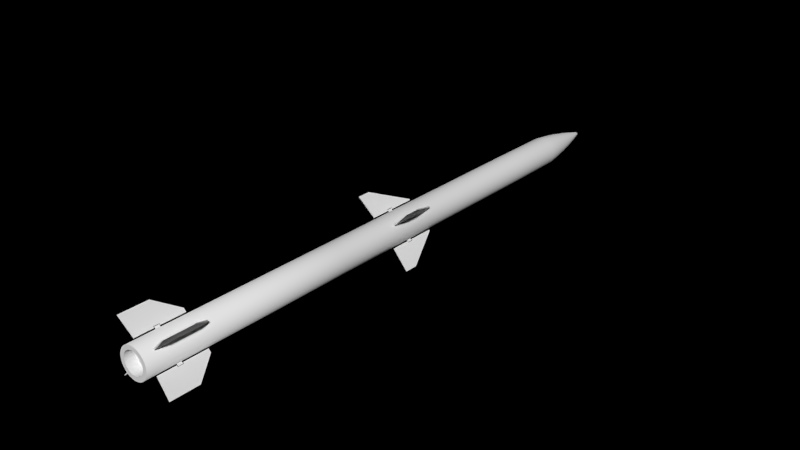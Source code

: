 # Source: AIM120D.blend  (saved by Blender 2.70.0; exported with 4.5.12 LTS)
import bpy
from mathutils import Matrix  # noqa: F401  (used for matrix-valued properties, if any)

bpy.ops.wm.read_factory_settings(use_empty=True)
scene = bpy.context.scene
scene.name = 'Scene'

# ---- collections
col_collection_1 = bpy.data.collections.new('Collection 1'); scene.collection.children.link(col_collection_1)

# ---- images (referenced by path relative to the original .blend; pixels are not part of the script)
import os
ASSET_DIR = os.environ.get("B2B_ASSET_DIR", "")  # directory of the original .blend (textures are referenced by path, not embedded)
HERE = os.path.dirname(os.path.abspath(__file__))  # packed textures are extracted next to this script under _unpacked/

def load_image(name, relpath, width, height, colorspace="sRGB"):
    """Load a texture the original file referenced (path relative to the .blend, or extracted next to this script)."""
    p = next((c for c in (os.path.join(HERE, relpath), os.path.join(ASSET_DIR, relpath)) if relpath and os.path.exists(c)), "")
    if p:
        img = bpy.data.images.load(p, check_existing=True)
        img.name = name
    else:  # same state as the original file: an image datablock whose file is absent (Cycles renders it pink)
        img = bpy.data.images.new(name, width, height)
        img.source = "FILE"
        img.filepath = "//" + (relpath or name)
    img.colorspace_settings.name = colorspace
    return img
img_texture_png_png_003 = load_image('texture.png.png.003', 'texture.png.png', 1024, 1024, 'sRGB')

# ---- materials (node trees are filled in below, after node groups)
mat_material_006 = bpy.data.materials.new('Material.006')
mat_material_006.alpha_threshold = 0.0
mat_material_006.use_transparent_shadow = False
mat_material_006.roughness = 0.5
mat_material_006.line_color = (0.0, 0.0, 0.0, 1.0)

# ---- material node trees

# ---- world
world_world_001 = bpy.data.worlds.new('World.001'); scene.world = world_world_001
world_world_001.use_nodes = True; world_world_001.node_tree.nodes.clear()
_N = world_world_001.node_tree.nodes; _L = world_world_001.node_tree.links
n0 = _N.new('ShaderNodeOutputWorld'); n0.name = 'World Output'; n0.location = (300, 300)
n1 = _N.new('ShaderNodeBsdfDiffuse'); n1.name = 'Diffuse BSDF'; n1.location = (100, 300)
n2 = _N.new('ShaderNodeTexImage'); n2.name = 'Image Texture'; n2.location = (-90, 300)
n2.width = 140
n2.image = img_texture_png_png_003
_L.new(n1.outputs[0], n0.inputs[0])
_L.new(n2.outputs[0], n1.inputs[0])
n0.is_active_output = True
world_world_001.color = (0.9524, 1.0, 0.8793)
world_world_001.use_sun_shadow = False
world_world_001.sun_shadow_jitter_overblur = 0.0
world_world_001.cycles.sampling_method = 'MANUAL'
world_world_001.cycles.sample_map_resolution = 256

# ---- meshes
me_cylinder_005 = bpy.data.meshes.new('Cylinder.005')
me_cylinder_005.from_pydata([(0.2771, -6.049, -0.1417), (0.2542, -5.572, -0.1417), (0.3124, -5.572, -0.1417), (0.5825, -5.907, -0.1479), (0.2542, -6.333, -0.1417), (0.5829, -6.365, -0.1479), (0.2542, -6.049, -0.1417), (0.2542, -5.95, -0.1417), (0.2771, -5.95, -0.1417), (0.2771, -6.049, -0.1642), (0.2542, -5.572, -0.1642), (0.3124, -5.572, -0.1642), (0.5825, -5.907, -0.158), (0.2542, -6.333, -0.1642), (0.5829, -6.365, -0.158), (0.2542, -6.049, -0.1642), (0.2542, -5.95, -0.1642), (0.2771, -5.95, -0.1642), (0.2771, -1.921, -0.1417), (0.2542, -1.444, -0.1417), (0.2731, -1.444, -0.1417), (0.6186, -2.038, -0.1479), (0.2542, -2.205, -0.1417), (0.619, -2.237, -0.1479), (0.2542, -1.921, -0.1417), (0.2542, -1.822, -0.1417), (0.2771, -1.822, -0.1417), (0.2771, -1.921, -0.1642), (0.2542, -1.444, -0.1642), (0.2731, -1.444, -0.1642), (0.6186, -2.038, -0.158), (0.2542, -2.205, -0.1642), (0.619, -2.237, -0.158), (0.2542, -1.921, -0.1642), (0.2542, -1.822, -0.1642), (0.2771, -1.822, -0.1642), (0.1919, -6.034, -0.1494), (0.1919, -5.963, -0.1494), (0.1919, -5.963, -0.1583), (0.1919, -6.034, -0.1583), (0.2707, -6.034, -0.1494), (0.2707, -5.963, -0.1494), (0.2707, -5.963, -0.1583), (0.2707, -6.034, -0.1583), (0.1919, -1.908, -0.1494), (0.1919, -1.838, -0.1494), (0.1919, -1.838, -0.1583), (0.1919, -1.908, -0.1583), (0.2707, -1.908, -0.1494), (0.2707, -1.838, -0.1494), (0.2707, -1.838, -0.1583), (0.2707, -1.908, -0.1583), (-0.1906, -6.034, -0.1564), (-0.1906, -5.963, -0.1564), (-0.1906, -5.963, -0.1474), (-0.1906, -6.034, -0.1474), (-0.2694, -6.034, -0.1564), (-0.2694, -5.963, -0.1564), (-0.2694, -5.963, -0.1474), (-0.2694, -6.034, -0.1474), (-0.1906, -1.908, -0.1564), (-0.1906, -1.838, -0.1564), (-0.1906, -1.838, -0.1474), (-0.1906, -1.908, -0.1474), (-0.2694, -1.908, -0.1564), (-0.2694, -1.838, -0.1564), (-0.2694, -1.838, -0.1474), (-0.2694, -1.908, -0.1474), (-0.2758, -6.049, -0.1641), (-0.2529, -5.572, -0.1641), (-0.3111, -5.572, -0.1641), (-0.5812, -5.907, -0.1578), (-0.2529, -6.333, -0.1641), (-0.5816, -6.365, -0.1578), (-0.2529, -6.049, -0.1641), (-0.2529, -5.95, -0.1641), (-0.2758, -5.95, -0.1641), (-0.2758, -6.049, -0.1415), (-0.2529, -5.572, -0.1415), (-0.3111, -5.572, -0.1415), (-0.5812, -5.907, -0.1477), (-0.2529, -6.333, -0.1415), (-0.5816, -6.365, -0.1477), (-0.2529, -6.049, -0.1415), (-0.2529, -5.95, -0.1415), (-0.2758, -5.95, -0.1415), (-0.2758, -1.921, -0.1641), (-0.2529, -1.444, -0.1641), (-0.2717, -1.444, -0.1641), (-0.6172, -2.038, -0.1578), (-0.2529, -2.205, -0.1641), (-0.6176, -2.237, -0.1578), (-0.2529, -1.921, -0.1641), (-0.2529, -1.822, -0.1641), (-0.2758, -1.822, -0.1641), (-0.2758, -1.921, -0.1415), (-0.2529, -1.444, -0.1415), (-0.2717, -1.444, -0.1415), (-0.6172, -2.038, -0.1477), (-0.2529, -2.205, -0.1415), (-0.6176, -2.237, -0.1477), (-0.2529, -1.921, -0.1415), (-0.2529, -1.822, -0.1415), (-0.2758, -1.822, -0.1415), (0.01186, -6.049, -0.4293), (0.01186, -5.572, -0.4064), (0.01186, -5.572, -0.4646), (0.005618, -5.907, -0.7347), (0.01186, -6.333, -0.4064), (0.005618, -6.365, -0.7351), (0.01186, -6.049, -0.4064), (0.01186, -5.95, -0.4064), (0.01186, -5.95, -0.4293), (-0.0107, -6.049, -0.4293), (-0.0107, -5.572, -0.4064), (-0.0107, -5.572, -0.4646), (-0.004464, -5.907, -0.7347), (-0.0107, -6.333, -0.4064), (-0.004464, -6.365, -0.7351), (-0.0107, -6.049, -0.4064), (-0.0107, -5.95, -0.4064), (-0.0107, -5.95, -0.4293), (0.01186, -1.921, -0.4293), (0.01186, -1.444, -0.4064), (0.01186, -1.444, -0.4253), (0.005618, -2.038, -0.7708), (0.01186, -2.205, -0.4064), (0.005618, -2.237, -0.7712), (0.01186, -1.921, -0.4064), (0.01186, -1.822, -0.4064), (0.01186, -1.822, -0.4293), (-0.0107, -1.921, -0.4293), (-0.0107, -1.444, -0.4064), (-0.0107, -1.444, -0.4253), (-0.004464, -2.038, -0.7708), (-0.0107, -2.205, -0.4064), (-0.004464, -2.237, -0.7712), (-0.0107, -1.921, -0.4064), (-0.0107, -1.822, -0.4064), (-0.0107, -1.822, -0.4293), (0.004171, -6.034, -0.3442), (0.004171, -5.963, -0.3442), (-0.004774, -5.963, -0.3442), (-0.004774, -6.034, -0.3442), (0.004171, -6.034, -0.4229), (0.004171, -5.963, -0.4229), (-0.004774, -5.963, -0.4229), (-0.004774, -6.034, -0.4229), (0.004171, -1.908, -0.3442), (0.004171, -1.838, -0.3442), (-0.004774, -1.838, -0.3442), (-0.004774, -1.908, -0.3442), (0.004171, -1.908, -0.4229), (0.004171, -1.838, -0.4229), (-0.004774, -1.838, -0.4229), (-0.004774, -1.908, -0.4229), (-0.00284, -6.034, 0.03841), (-0.00284, -5.963, 0.03841), (0.006105, -5.963, 0.03841), (0.006105, -6.034, 0.03841), (-0.00284, -6.034, 0.1172), (-0.00284, -5.963, 0.1172), (0.006105, -5.963, 0.1172), (0.006105, -6.034, 0.1172), (-0.00284, -1.908, 0.03841), (-0.00284, -1.838, 0.03841), (0.006105, -1.838, 0.03841), (0.006105, -1.908, 0.03841), (-0.00284, -1.908, 0.1172), (-0.00284, -1.838, 0.1172), (0.006105, -1.838, 0.1172), (0.006105, -1.908, 0.1172), (-0.01053, -6.049, 0.1235), (-0.01053, -5.572, 0.1007), (-0.01053, -5.572, 0.1589), (-0.004289, -5.907, 0.429), (-0.01053, -6.333, 0.1007), (-0.004289, -6.365, 0.4293), (-0.01053, -6.049, 0.1007), (-0.01053, -5.95, 0.1007), (-0.01053, -5.95, 0.1235), (0.01203, -6.049, 0.1235), (0.01203, -5.572, 0.1007), (0.01203, -5.572, 0.1589), (0.005793, -5.907, 0.429), (0.01203, -6.333, 0.1007), (0.005793, -6.365, 0.4293), (0.01203, -6.049, 0.1007), (0.01203, -5.95, 0.1007), (0.01203, -5.95, 0.1235), (-0.01053, -1.921, 0.1235), (-0.01053, -1.444, 0.1007), (-0.01053, -1.444, 0.1195), (-0.004289, -2.038, 0.465), (-0.01053, -2.205, 0.1007), (-0.004289, -2.237, 0.4654), (-0.01053, -1.921, 0.1007), (-0.01053, -1.822, 0.1007), (-0.01053, -1.822, 0.1235), (0.01203, -1.921, 0.1235), (0.01203, -1.444, 0.1007), (0.01203, -1.444, 0.1195), (0.005793, -2.038, 0.465), (0.01203, -2.205, 0.1007), (0.005793, -2.237, 0.4654), (0.01203, -1.921, 0.1007), (0.01203, -1.822, 0.1007), (0.01203, -1.822, 0.1235), (4.59e-08, -6.502, -0.39), (4.59e-08, -3.243, -0.39), (0.04594, -6.502, -0.3855), (0.04594, -3.243, -0.3855), (0.09012, -6.502, -0.3721), (0.09012, -3.243, -0.3721), (0.1308, -6.502, -0.3504), (0.1308, -3.243, -0.3504), (0.1665, -6.502, -0.3211), (0.1665, -3.243, -0.3211), (0.1958, -6.502, -0.2854), (0.1958, -3.243, -0.2854), (0.2176, -6.502, -0.2447), (0.2176, -3.243, -0.2447), (0.231, -6.502, -0.2005), (0.231, -3.243, -0.2005), (0.2355, -6.502, -0.1546), (0.2355, -3.243, -0.1546), (0.231, -6.502, -0.1086), (0.231, -3.243, -0.1086), (0.2176, -6.502, -0.06444), (0.2176, -3.243, -0.06444), (0.1958, -6.502, -0.02373), (0.1958, -3.243, -0.02373), (0.1665, -6.502, 0.01195), (0.1665, -3.243, 0.01195), (0.1308, -6.502, 0.04124), (0.1308, -3.243, 0.04124), (0.09012, -6.502, 0.063), (0.09012, -3.243, 0.063), (0.04594, -6.502, 0.0764), (0.04594, -3.243, 0.0764), (-3.083e-08, -6.502, 0.08093), (-3.083e-08, -3.243, 0.08093), (-0.04594, -6.502, 0.0764), (-0.04594, -3.243, 0.0764), (-0.09012, -6.502, 0.063), (-0.09012, -3.243, 0.063), (-0.1308, -6.502, 0.04124), (-0.1308, -3.243, 0.04124), (-0.1665, -6.502, 0.01195), (-0.1665, -3.243, 0.01195), (-0.1958, -6.502, -0.02373), (-0.1958, -3.243, -0.02373), (-0.2176, -6.502, -0.06444), (-0.2176, -3.243, -0.06444), (-0.231, -6.502, -0.1086), (-0.231, -3.243, -0.1086), (-0.2355, -6.502, -0.1546), (-0.2355, -3.243, -0.1546), (-0.231, -6.502, -0.2005), (-0.231, -3.243, -0.2005), (-0.2176, -6.502, -0.2447), (-0.2176, -3.243, -0.2447), (-0.1958, -6.502, -0.2854), (-0.1958, -3.243, -0.2854), (-0.1665, -6.502, -0.3211), (-0.1665, -3.243, -0.3211), (-0.1308, -6.502, -0.3504), (-0.1308, -3.243, -0.3504), (-0.09012, -6.502, -0.3721), (-0.09012, -3.243, -0.3721), (-0.04594, -6.502, -0.3855), (-0.04594, -3.243, -0.3855), (4.59e-08, -2.182, -0.39), (0.04594, -2.182, -0.3855), (0.09012, -2.182, -0.3721), (0.1308, -2.182, -0.3504), (0.1665, -2.182, -0.3211), (0.1958, -2.182, -0.2854), (0.2176, -2.182, -0.2447), (0.231, -2.182, -0.2005), (0.2355, -2.182, -0.1546), (0.231, -2.182, -0.1086), (0.2176, -2.182, -0.06444), (0.1958, -2.182, -0.02373), (0.1665, -2.182, 0.01195), (0.1308, -2.182, 0.04124), (0.09012, -2.182, 0.063), (0.04594, -2.182, 0.0764), (-3.083e-08, -2.182, 0.08093), (-0.04594, -2.182, 0.0764), (-0.09012, -2.182, 0.063), (-0.1308, -2.182, 0.04124), (-0.1665, -2.182, 0.01195), (-0.1958, -2.182, -0.02373), (-0.2176, -2.182, -0.06444), (-0.231, -2.182, -0.1086), (-0.2355, -2.182, -0.1546), (-0.231, -2.182, -0.2005), (-0.2176, -2.182, -0.2447), (-0.1958, -2.182, -0.2854), (-0.1665, -2.182, -0.3211), (-0.1308, -2.182, -0.3504), (-0.09012, -2.182, -0.3721), (-0.04594, -2.182, -0.3855), (4.59e-08, -1.406, -0.39), (0.04594, -1.406, -0.3855), (0.09012, -1.406, -0.3721), (0.1308, -1.406, -0.3504), (0.1665, -1.406, -0.3211), (0.1958, -1.406, -0.2854), (0.2176, -1.406, -0.2447), (0.231, -1.406, -0.2005), (0.2355, -1.406, -0.1546), (0.231, -1.406, -0.1086), (0.2176, -1.406, -0.06444), (0.1958, -1.406, -0.02373), (0.1665, -1.406, 0.01195), (0.1308, -1.406, 0.04124), (0.09012, -1.406, 0.063), (0.04594, -1.406, 0.0764), (-3.083e-08, -1.406, 0.08093), (-0.04594, -1.406, 0.0764), (-0.09012, -1.406, 0.063), (-0.1308, -1.406, 0.04124), (-0.1665, -1.406, 0.01195), (-0.1958, -1.406, -0.02373), (-0.2176, -1.406, -0.06444), (-0.231, -1.406, -0.1086), (-0.2355, -1.406, -0.1546), (-0.231, -1.406, -0.2005), (-0.2176, -1.406, -0.2447), (-0.1958, -1.406, -0.2854), (-0.1665, -1.406, -0.3211), (-0.1308, -1.406, -0.3504), (-0.09012, -1.406, -0.3721), (-0.04594, -1.406, -0.3855), (4.59e-08, -1.284, -0.39), (0.04594, -1.284, -0.3855), (0.09012, -1.284, -0.3721), (0.1308, -1.284, -0.3504), (0.1665, -1.284, -0.3211), (0.1958, -1.284, -0.2854), (0.2176, -1.284, -0.2447), (0.231, -1.284, -0.2005), (0.2355, -1.284, -0.1546), (0.231, -1.284, -0.1086), (0.2176, -1.284, -0.06444), (0.1958, -1.284, -0.02373), (0.1665, -1.284, 0.01195), (0.1308, -1.284, 0.04124), (0.09012, -1.284, 0.063), (0.04594, -1.284, 0.0764), (-3.083e-08, -1.284, 0.08093), (-0.04594, -1.284, 0.0764), (-0.09012, -1.284, 0.063), (-0.1308, -1.284, 0.04124), (-0.1665, -1.284, 0.01195), (-0.1958, -1.284, -0.02373), (-0.2176, -1.284, -0.06444), (-0.231, -1.284, -0.1086), (-0.2355, -1.284, -0.1546), (-0.231, -1.284, -0.2005), (-0.2176, -1.284, -0.2447), (-0.1958, -1.284, -0.2854), (-0.1665, -1.284, -0.3211), (-0.1308, -1.284, -0.3504), (-0.09012, -1.284, -0.3721), (-0.04594, -1.284, -0.3855), (4.59e-08, -1.141, -0.39), (0.04594, -1.141, -0.3855), (0.09012, -1.141, -0.3721), (0.1308, -1.141, -0.3504), (0.1665, -1.141, -0.3211), (0.1958, -1.141, -0.2854), (0.2176, -1.141, -0.2447), (0.231, -1.141, -0.2005), (0.2355, -1.141, -0.1546), (0.231, -1.141, -0.1086), (0.2176, -1.141, -0.06444), (0.1958, -1.141, -0.02373), (0.1665, -1.141, 0.01195), (0.1308, -1.141, 0.04124), (0.09012, -1.141, 0.063), (0.04594, -1.141, 0.0764), (-3.083e-08, -1.141, 0.08093), (-0.04594, -1.141, 0.0764), (-0.09012, -1.141, 0.063), (-0.1308, -1.141, 0.04124), (-0.1665, -1.141, 0.01195), (-0.1958, -1.141, -0.02373), (-0.2176, -1.141, -0.06444), (-0.231, -1.141, -0.1086), (-0.2355, -1.141, -0.1546), (-0.231, -1.141, -0.2005), (-0.2176, -1.141, -0.2447), (-0.1958, -1.141, -0.2854), (-0.1665, -1.141, -0.3211), (-0.1308, -1.141, -0.3504), (-0.09012, -1.141, -0.3721), (-0.04594, -1.141, -0.3855), (4.59e-08, 0.6821, -0.39), (0.04594, 0.6821, -0.3855), (0.09012, 0.6821, -0.3721), (0.1308, 0.6821, -0.3504), (0.1665, 0.6821, -0.3211), (0.1958, 0.6821, -0.2854), (0.2176, 0.6821, -0.2447), (0.231, 0.6821, -0.2005), (0.2355, 0.6821, -0.1546), (0.231, 0.6821, -0.1086), (0.2176, 0.6821, -0.06444), (0.1958, 0.6821, -0.02373), (0.1665, 0.6821, 0.01195), (0.1308, 0.6821, 0.04124), (0.09012, 0.6821, 0.063), (0.04594, 0.6821, 0.0764), (-3.083e-08, 0.6821, 0.08093), (-0.04594, 0.6821, 0.0764), (-0.09012, 0.6821, 0.063), (-0.1308, 0.6821, 0.04124), (-0.1665, 0.6821, 0.01195), (-0.1958, 0.6821, -0.02373), (-0.2176, 0.6821, -0.06444), (-0.231, 0.6821, -0.1086), (-0.2355, 0.6821, -0.1546), (-0.231, 0.6821, -0.2005), (-0.2176, 0.6821, -0.2447), (-0.1958, 0.6821, -0.2854), (-0.1665, 0.6821, -0.3211), (-0.1308, 0.6821, -0.3504), (-0.09012, 0.6821, -0.3721), (-0.04594, 0.6821, -0.3855), (4.63e-08, 1.696, -0.3847), (0.04489, 1.696, -0.3803), (0.08806, 1.696, -0.3672), (0.1278, 1.696, -0.3459), (0.1627, 1.696, -0.3173), (0.1913, 1.696, -0.2824), (0.2126, 1.696, -0.2426), (0.2257, 1.696, -0.1995), (0.2301, 1.696, -0.1546), (0.2257, 1.696, -0.1097), (0.2126, 1.696, -0.0665), (0.1913, 1.696, -0.02672), (0.1627, 1.696, 0.008153), (0.1278, 1.696, 0.03677), (0.08806, 1.696, 0.05804), (0.04489, 1.696, 0.07113), (-2.868e-08, 1.696, 0.07555), (-0.04489, 1.696, 0.07113), (-0.08806, 1.696, 0.05804), (-0.1278, 1.696, 0.03677), (-0.1627, 1.696, 0.008153), (-0.1913, 1.696, -0.02672), (-0.2126, 1.696, -0.0665), (-0.2257, 1.696, -0.1097), (-0.2301, 1.696, -0.1546), (-0.2257, 1.696, -0.1995), (-0.2126, 1.696, -0.2426), (-0.1913, 1.696, -0.2824), (-0.1627, 1.696, -0.3173), (-0.1278, 1.696, -0.3459), (-0.08806, 1.696, -0.3672), (-0.04489, 1.696, -0.3803), (4.964e-08, 1.916, -0.358), (0.03968, 1.916, -0.3541), (0.07784, 1.916, -0.3425), (0.113, 1.916, -0.3237), (0.1438, 1.916, -0.2984), (0.1691, 1.916, -0.2676), (0.1879, 1.916, -0.2324), (0.1995, 1.916, -0.1942), (0.2034, 1.916, -0.1546), (0.1995, 1.916, -0.1149), (0.1879, 1.916, -0.07672), (0.1691, 1.916, -0.04156), (0.1438, 1.916, -0.01074), (0.113, 1.916, 0.01456), (0.07784, 1.916, 0.03335), (0.03968, 1.916, 0.04493), (-1.664e-08, 1.916, 0.04884), (-0.03968, 1.916, 0.04493), (-0.07784, 1.916, 0.03335), (-0.113, 1.916, 0.01456), (-0.1438, 1.916, -0.01074), (-0.1691, 1.916, -0.04156), (-0.1879, 1.916, -0.07672), (-0.1995, 1.916, -0.1149), (-0.2034, 1.916, -0.1546), (-0.1995, 1.916, -0.1942), (-0.1879, 1.916, -0.2324), (-0.1691, 1.916, -0.2676), (-0.1438, 1.916, -0.2984), (-0.113, 1.916, -0.3237), (-0.07784, 1.916, -0.3425), (-0.03968, 1.916, -0.3541), (5.195e-08, 2.109, -0.3277), (0.03379, 2.109, -0.3244), (0.06627, 2.109, -0.3146), (0.09622, 2.109, -0.2986), (0.1225, 2.109, -0.277), (0.144, 2.109, -0.2508), (0.16, 2.109, -0.2208), (0.1699, 2.109, -0.1883), (0.1732, 2.109, -0.1546), (0.1699, 2.109, -0.1208), (0.16, 2.109, -0.08829), (0.144, 2.109, -0.05835), (0.1225, 2.109, -0.0321), (0.09622, 2.109, -0.01056), (0.06627, 2.109, 0.00544), (0.03379, 2.109, 0.01529), (-4.481e-09, 2.109, 0.01862), (-0.03379, 2.109, 0.01529), (-0.06627, 2.109, 0.00544), (-0.09622, 2.109, -0.01056), (-0.1225, 2.109, -0.0321), (-0.144, 2.109, -0.05835), (-0.16, 2.109, -0.08829), (-0.1699, 2.109, -0.1208), (-0.1732, 2.109, -0.1546), (-0.1699, 2.109, -0.1883), (-0.16, 2.109, -0.2208), (-0.144, 2.109, -0.2508), (-0.1225, 2.109, -0.277), (-0.09622, 2.109, -0.2986), (-0.06627, 2.109, -0.3146), (-0.03379, 2.109, -0.3244), (5.783e-08, 2.333, -0.2835), (0.02516, 2.333, -0.281), (0.04935, 2.333, -0.2737), (0.07165, 2.333, -0.2618), (0.09119, 2.333, -0.2458), (0.1072, 2.333, -0.2262), (0.1191, 2.333, -0.2039), (0.1265, 2.333, -0.1797), (0.129, 2.333, -0.1546), (0.1265, 2.333, -0.1294), (0.1191, 2.333, -0.1052), (0.1072, 2.333, -0.08291), (0.09119, 2.333, -0.06337), (0.07165, 2.333, -0.04733), (0.04935, 2.333, -0.03542), (0.02516, 2.333, -0.02808), (1.581e-08, 2.333, -0.0256), (-0.02516, 2.333, -0.02808), (-0.04935, 2.333, -0.03542), (-0.07165, 2.333, -0.04733), (-0.09119, 2.333, -0.06337), (-0.1072, 2.333, -0.08291), (-0.1191, 2.333, -0.1052), (-0.1265, 2.333, -0.1294), (-0.129, 2.333, -0.1546), (-0.1265, 2.333, -0.1797), (-0.1191, 2.333, -0.2039), (-0.1072, 2.333, -0.2262), (-0.09119, 2.333, -0.2458), (-0.07165, 2.333, -0.2618), (-0.04935, 2.333, -0.2737), (-0.02516, 2.333, -0.281), (6.162e-08, 2.51, -0.2416), (0.01698, 2.51, -0.2399), (0.03331, 2.51, -0.235), (0.04836, 2.51, -0.2269), (0.06155, 2.51, -0.2161), (0.07237, 2.51, -0.2029), (0.08042, 2.51, -0.1879), (0.08537, 2.51, -0.1715), (0.08704, 2.51, -0.1546), (0.08537, 2.51, -0.1376), (0.08042, 2.51, -0.1213), (0.07237, 2.51, -0.1062), (0.06155, 2.51, -0.09301), (0.04836, 2.51, -0.08219), (0.03331, 2.51, -0.07414), (0.01698, 2.51, -0.06919), (3.326e-08, 2.51, -0.06752), (-0.01698, 2.51, -0.06919), (-0.03331, 2.51, -0.07414), (-0.04836, 2.51, -0.08219), (-0.06155, 2.51, -0.09301), (-0.07237, 2.51, -0.1062), (-0.08042, 2.51, -0.1213), (-0.08537, 2.51, -0.1376), (-0.08704, 2.51, -0.1546), (-0.08537, 2.51, -0.1715), (-0.08042, 2.51, -0.1879), (-0.07237, 2.51, -0.2029), (-0.06155, 2.51, -0.2161), (-0.04836, 2.51, -0.2269), (-0.03331, 2.51, -0.235), (-0.01698, 2.51, -0.2399), (6.606e-08, 2.668, -0.2002), (0.008898, 2.668, -0.1993), (0.01745, 2.668, -0.1967), (0.02534, 2.668, -0.1925), (0.03225, 2.668, -0.1868), (0.03792, 2.668, -0.1799), (0.04214, 2.668, -0.172), (0.04473, 2.668, -0.1635), (0.04561, 2.668, -0.1546), (0.04473, 2.668, -0.1457), (0.04214, 2.668, -0.1371), (0.03792, 2.668, -0.1292), (0.03225, 2.668, -0.1223), (0.02534, 2.668, -0.1166), (0.01745, 2.668, -0.1124), (0.008898, 2.668, -0.1098), (5.12e-08, 2.668, -0.109), (-0.008898, 2.668, -0.1098), (-0.01745, 2.668, -0.1124), (-0.02534, 2.668, -0.1166), (-0.03225, 2.668, -0.1223), (-0.03792, 2.668, -0.1292), (-0.04214, 2.668, -0.1371), (-0.04473, 2.668, -0.1457), (-0.04561, 2.668, -0.1546), (-0.04473, 2.668, -0.1635), (-0.04214, 2.668, -0.172), (-0.03792, 2.668, -0.1799), (-0.03225, 2.668, -0.1868), (-0.02534, 2.668, -0.1925), (-0.01745, 2.668, -0.1967), (-0.008898, 2.668, -0.1993), (6.704e-08, 2.743, -0.1801), (0.004991, 2.743, -0.1797), (0.00979, 2.743, -0.1782), (0.01421, 2.743, -0.1758), (0.01809, 2.743, -0.1727), (0.02127, 2.743, -0.1688), (0.02364, 2.743, -0.1644), (0.02509, 2.743, -0.1596), (0.02558, 2.743, -0.1546), (0.02509, 2.743, -0.1496), (0.02364, 2.743, -0.1448), (0.02127, 2.743, -0.1403), (0.01809, 2.743, -0.1365), (0.01421, 2.743, -0.1333), (0.00979, 2.743, -0.1309), (0.004991, 2.743, -0.1295), (5.87e-08, 2.743, -0.129), (-0.004991, 2.743, -0.1295), (-0.00979, 2.743, -0.1309), (-0.01421, 2.743, -0.1333), (-0.01809, 2.743, -0.1365), (-0.02127, 2.743, -0.1403), (-0.02364, 2.743, -0.1448), (-0.02509, 2.743, -0.1496), (-0.02558, 2.743, -0.1546), (-0.02509, 2.743, -0.1596), (-0.02363, 2.743, -0.1644), (-0.02127, 2.743, -0.1688), (-0.01809, 2.743, -0.1727), (-0.01421, 2.743, -0.1758), (-0.00979, 2.743, -0.1782), (-0.004991, 2.743, -0.1797), (7.055e-08, 2.77, -0.1546), (7.031e-08, 2.77, -0.1546), (7.078e-08, 2.77, -0.1546), (7.078e-08, 2.77, -0.1546), (7.078e-08, 2.77, -0.1546), (7.078e-08, 2.77, -0.1546), (7.078e-08, 2.77, -0.1546), (7.078e-08, 2.77, -0.1546), (7.078e-08, 2.77, -0.1546), (7.078e-08, 2.77, -0.1546), (7.078e-08, 2.77, -0.1546), (7.078e-08, 2.77, -0.1546), (7.078e-08, 2.77, -0.1546), (7.078e-08, 2.77, -0.1546), (7.078e-08, 2.77, -0.1546), (7.078e-08, 2.77, -0.1546), (7.055e-08, 2.77, -0.1546), (7.078e-08, 2.77, -0.1546), (7.078e-08, 2.77, -0.1546), (7.078e-08, 2.77, -0.1546), (7.078e-08, 2.77, -0.1546), (7.078e-08, 2.77, -0.1546), (7.078e-08, 2.77, -0.1546), (7.078e-08, 2.77, -0.1546), (7.078e-08, 2.77, -0.1546), (7.078e-08, 2.77, -0.1546), (7.078e-08, 2.77, -0.1546), (7.078e-08, 2.77, -0.1546), (7.078e-08, 2.77, -0.1546), (7.078e-08, 2.77, -0.1546), (7.078e-08, 2.77, -0.1546), (7.078e-08, 2.77, -0.1546), (5.254e-08, -6.502, -0.3251), (0.03327, -6.502, -0.3218), (0.06526, -6.502, -0.3121), (0.09474, -6.502, -0.2964), (0.1206, -6.502, -0.2751), (0.1418, -6.502, -0.2493), (0.1576, -6.502, -0.2198), (0.1673, -6.502, -0.1878), (0.1705, -6.502, -0.1546), (0.1673, -6.502, -0.1213), (0.1576, -6.502, -0.0893), (0.1418, -6.502, -0.05982), (0.1206, -6.502, -0.03398), (0.09474, -6.502, -0.01277), (0.06526, -6.502, 0.00299), (0.03327, -6.502, 0.01269), (-3.028e-09, -6.502, 0.01597), (-0.03327, -6.502, 0.01269), (-0.06526, -6.502, 0.002989), (-0.09474, -6.502, -0.01277), (-0.1206, -6.502, -0.03398), (-0.1418, -6.502, -0.05982), (-0.1576, -6.502, -0.0893), (-0.1673, -6.502, -0.1213), (-0.1705, -6.502, -0.1546), (-0.1673, -6.502, -0.1878), (-0.1575, -6.502, -0.2198), (-0.1418, -6.502, -0.2493), (-0.1206, -6.502, -0.2751), (-0.09474, -6.502, -0.2964), (-0.06526, -6.502, -0.3121), (-0.03327, -6.502, -0.3218), (5.254e-08, -6.339, -0.3251), (0.03327, -6.339, -0.3218), (0.06526, -6.339, -0.3121), (0.09474, -6.339, -0.2964), (0.1206, -6.339, -0.2751), (0.1418, -6.339, -0.2493), (0.1576, -6.339, -0.2198), (0.1673, -6.339, -0.1878), (0.1705, -6.339, -0.1546), (0.1673, -6.339, -0.1213), (0.1576, -6.339, -0.0893), (0.1418, -6.339, -0.05982), (0.1206, -6.339, -0.03398), (0.09474, -6.339, -0.01277), (0.06526, -6.339, 0.002989), (0.03327, -6.339, 0.01269), (-3.028e-09, -6.339, 0.01597), (-0.03327, -6.339, 0.01269), (-0.06526, -6.339, 0.002989), (-0.09474, -6.339, -0.01277), (-0.1206, -6.339, -0.03398), (-0.1418, -6.339, -0.05982), (-0.1576, -6.339, -0.0893), (-0.1673, -6.339, -0.1213), (-0.1705, -6.339, -0.1546), (-0.1673, -6.339, -0.1878), (-0.1575, -6.339, -0.2198), (-0.1418, -6.339, -0.2493), (-0.1206, -6.339, -0.2751), (-0.09474, -6.339, -0.2964), (-0.06526, -6.339, -0.3121), (-0.03327, -6.339, -0.3218)], [], [(2, 1, 7, 8, 3), (0, 5, 3, 8), (6, 4, 5, 0), (11, 12, 17, 16, 10), (9, 17, 12, 14), (15, 9, 14, 13), (8, 7, 16, 17), (6, 0, 9, 15), (7, 1, 10, 16), (3, 5, 14, 12), (5, 4, 13, 14), (4, 6, 15, 13), (1, 2, 11, 10), (2, 3, 12, 11), (0, 8, 17, 9), (20, 19, 25, 26, 21), (18, 23, 21, 26), (24, 22, 23, 18), (29, 30, 35, 34, 28), (27, 35, 30, 32), (33, 27, 32, 31), (26, 25, 34, 35), (24, 18, 27, 33), (25, 19, 28, 34), (21, 23, 32, 30), (23, 22, 31, 32), (22, 24, 33, 31), (19, 20, 29, 28), (20, 21, 30, 29), (18, 26, 35, 27), (40, 41, 37, 36), (41, 42, 38, 37), (42, 43, 39, 38), (43, 40, 36, 39), (36, 37, 38, 39), (43, 42, 41, 40), (48, 49, 45, 44), (49, 50, 46, 45), (50, 51, 47, 46), (51, 48, 44, 47), (44, 45, 46, 47), (51, 50, 49, 48), (56, 57, 53, 52), (57, 58, 54, 53), (58, 59, 55, 54), (59, 56, 52, 55), (52, 53, 54, 55), (59, 58, 57, 56), (64, 65, 61, 60), (65, 66, 62, 61), (66, 67, 63, 62), (67, 64, 60, 63), (60, 61, 62, 63), (67, 66, 65, 64), (70, 69, 75, 76, 71), (68, 73, 71, 76), (74, 72, 73, 68), (79, 80, 85, 84, 78), (77, 85, 80, 82), (83, 77, 82, 81), (76, 75, 84, 85), (74, 68, 77, 83), (75, 69, 78, 84), (71, 73, 82, 80), (73, 72, 81, 82), (72, 74, 83, 81), (69, 70, 79, 78), (70, 71, 80, 79), (68, 76, 85, 77), (88, 87, 93, 94, 89), (86, 91, 89, 94), (92, 90, 91, 86), (97, 98, 103, 102, 96), (95, 103, 98, 100), (101, 95, 100, 99), (94, 93, 102, 103), (92, 86, 95, 101), (93, 87, 96, 102), (89, 91, 100, 98), (91, 90, 99, 100), (90, 92, 101, 99), (87, 88, 97, 96), (88, 89, 98, 97), (86, 94, 103, 95), (106, 105, 111, 112, 107), (104, 109, 107, 112), (110, 108, 109, 104), (115, 116, 121, 120, 114), (113, 121, 116, 118), (119, 113, 118, 117), (112, 111, 120, 121), (110, 104, 113, 119), (111, 105, 114, 120), (107, 109, 118, 116), (109, 108, 117, 118), (108, 110, 119, 117), (105, 106, 115, 114), (106, 107, 116, 115), (104, 112, 121, 113), (124, 123, 129, 130, 125), (122, 127, 125, 130), (128, 126, 127, 122), (133, 134, 139, 138, 132), (131, 139, 134, 136), (137, 131, 136, 135), (130, 129, 138, 139), (128, 122, 131, 137), (129, 123, 132, 138), (125, 127, 136, 134), (127, 126, 135, 136), (126, 128, 137, 135), (123, 124, 133, 132), (124, 125, 134, 133), (122, 130, 139, 131), (144, 145, 141, 140), (145, 146, 142, 141), (146, 147, 143, 142), (147, 144, 140, 143), (140, 141, 142, 143), (147, 146, 145, 144), (152, 153, 149, 148), (153, 154, 150, 149), (154, 155, 151, 150), (155, 152, 148, 151), (148, 149, 150, 151), (155, 154, 153, 152), (160, 161, 157, 156), (161, 162, 158, 157), (162, 163, 159, 158), (163, 160, 156, 159), (156, 157, 158, 159), (163, 162, 161, 160), (168, 169, 165, 164), (169, 170, 166, 165), (170, 171, 167, 166), (171, 168, 164, 167), (164, 165, 166, 167), (171, 170, 169, 168), (174, 173, 179, 180, 175), (172, 177, 175, 180), (178, 176, 177, 172), (183, 184, 189, 188, 182), (181, 189, 184, 186), (187, 181, 186, 185), (180, 179, 188, 189), (178, 172, 181, 187), (179, 173, 182, 188), (175, 177, 186, 184), (177, 176, 185, 186), (176, 178, 187, 185), (173, 174, 183, 182), (174, 175, 184, 183), (172, 180, 189, 181), (192, 191, 197, 198, 193), (190, 195, 193, 198), (196, 194, 195, 190), (201, 202, 207, 206, 200), (199, 207, 202, 204), (205, 199, 204, 203), (198, 197, 206, 207), (196, 190, 199, 205), (197, 191, 200, 206), (193, 195, 204, 202), (195, 194, 203, 204), (194, 196, 205, 203), (191, 192, 201, 200), (192, 193, 202, 201), (190, 198, 207, 199), (208, 209, 211, 210), (210, 211, 213, 212), (212, 213, 215, 214), (214, 215, 217, 216), (216, 217, 219, 218), (218, 219, 221, 220), (220, 221, 223, 222), (222, 223, 225, 224), (224, 225, 227, 226), (226, 227, 229, 228), (228, 229, 231, 230), (230, 231, 233, 232), (232, 233, 235, 234), (234, 235, 237, 236), (236, 237, 239, 238), (238, 239, 241, 240), (240, 241, 243, 242), (242, 243, 245, 244), (244, 245, 247, 246), (246, 247, 249, 248), (248, 249, 251, 250), (250, 251, 253, 252), (252, 253, 255, 254), (254, 255, 257, 256), (256, 257, 259, 258), (258, 259, 261, 260), (260, 261, 263, 262), (262, 263, 265, 264), (264, 265, 267, 266), (266, 267, 269, 268), (255, 253, 294, 295), (270, 271, 209, 208), (268, 269, 271, 270), (260, 262, 715, 714), (300, 299, 331, 332), (233, 231, 283, 284), (261, 259, 297, 298), (217, 215, 275, 276), (239, 237, 286, 287), (267, 265, 300, 301), (245, 243, 289, 290), (223, 221, 278, 279), (209, 271, 303, 272), (251, 249, 292, 293), (229, 227, 281, 282), (257, 255, 295, 296), (213, 211, 273, 274), (235, 233, 284, 285), (263, 261, 298, 299), (219, 217, 276, 277), (241, 239, 287, 288), (269, 267, 301, 302), (247, 245, 290, 291), (211, 209, 272, 273), (225, 223, 279, 280), (253, 251, 293, 294), (231, 229, 282, 283), (259, 257, 296, 297), (215, 213, 274, 275), (237, 235, 285, 286), (265, 263, 299, 300), (243, 241, 288, 289), (221, 219, 277, 278), (271, 269, 302, 303), (249, 247, 291, 292), (227, 225, 280, 281), (334, 333, 365, 366), (289, 288, 320, 321), (278, 277, 309, 310), (298, 297, 329, 330), (276, 275, 307, 308), (287, 286, 318, 319), (296, 295, 327, 328), (274, 273, 305, 306), (285, 284, 316, 317), (294, 293, 325, 326), (283, 282, 314, 315), (303, 302, 334, 335), (292, 291, 323, 324), (281, 280, 312, 313), (301, 300, 332, 333), (290, 289, 321, 322), (279, 278, 310, 311), (299, 298, 330, 331), (277, 276, 308, 309), (288, 287, 319, 320), (297, 296, 328, 329), (275, 274, 306, 307), (286, 285, 317, 318), (295, 294, 326, 327), (273, 272, 304, 305), (284, 283, 315, 316), (272, 303, 335, 304), (293, 292, 324, 325), (282, 281, 313, 314), (302, 301, 333, 334), (291, 290, 322, 323), (280, 279, 311, 312), (336, 367, 399, 368), (323, 322, 354, 355), (312, 311, 343, 344), (332, 331, 363, 364), (321, 320, 352, 353), (310, 309, 341, 342), (330, 329, 361, 362), (308, 307, 339, 340), (319, 318, 350, 351), (328, 327, 359, 360), (306, 305, 337, 338), (317, 316, 348, 349), (326, 325, 357, 358), (315, 314, 346, 347), (335, 334, 366, 367), (324, 323, 355, 356), (313, 312, 344, 345), (333, 332, 364, 365), (322, 321, 353, 354), (311, 310, 342, 343), (331, 330, 362, 363), (309, 308, 340, 341), (320, 319, 351, 352), (329, 328, 360, 361), (307, 306, 338, 339), (318, 317, 349, 350), (327, 326, 358, 359), (305, 304, 336, 337), (316, 315, 347, 348), (304, 335, 367, 336), (325, 324, 356, 357), (314, 313, 345, 346), (391, 390, 422, 423), (357, 356, 388, 389), (346, 345, 377, 378), (366, 365, 397, 398), (355, 354, 386, 387), (344, 343, 375, 376), (364, 363, 395, 396), (353, 352, 384, 385), (342, 341, 373, 374), (362, 361, 393, 394), (340, 339, 371, 372), (351, 350, 382, 383), (360, 359, 391, 392), (338, 337, 369, 370), (349, 348, 380, 381), (358, 357, 389, 390), (347, 346, 378, 379), (367, 366, 398, 399), (356, 355, 387, 388), (345, 344, 376, 377), (365, 364, 396, 397), (354, 353, 385, 386), (343, 342, 374, 375), (363, 362, 394, 395), (341, 340, 372, 373), (352, 351, 383, 384), (361, 360, 392, 393), (339, 338, 370, 371), (350, 349, 381, 382), (359, 358, 390, 391), (337, 336, 368, 369), (348, 347, 379, 380), (425, 424, 456, 457), (369, 368, 400, 401), (380, 379, 411, 412), (368, 399, 431, 400), (389, 388, 420, 421), (378, 377, 409, 410), (398, 397, 429, 430), (387, 386, 418, 419), (376, 375, 407, 408), (396, 395, 427, 428), (385, 384, 416, 417), (374, 373, 405, 406), (394, 393, 425, 426), (372, 371, 403, 404), (383, 382, 414, 415), (392, 391, 423, 424), (370, 369, 401, 402), (381, 380, 412, 413), (390, 389, 421, 422), (379, 378, 410, 411), (399, 398, 430, 431), (388, 387, 419, 420), (377, 376, 408, 409), (397, 396, 428, 429), (386, 385, 417, 418), (375, 374, 406, 407), (395, 394, 426, 427), (373, 372, 404, 405), (384, 383, 415, 416), (393, 392, 424, 425), (371, 370, 402, 403), (382, 381, 413, 414), (459, 458, 490, 491), (403, 402, 434, 435), (414, 413, 445, 446), (423, 422, 454, 455), (401, 400, 432, 433), (412, 411, 443, 444), (400, 431, 463, 432), (421, 420, 452, 453), (410, 409, 441, 442), (430, 429, 461, 462), (419, 418, 450, 451), (408, 407, 439, 440), (428, 427, 459, 460), (417, 416, 448, 449), (406, 405, 437, 438), (426, 425, 457, 458), (404, 403, 435, 436), (415, 414, 446, 447), (424, 423, 455, 456), (402, 401, 433, 434), (413, 412, 444, 445), (422, 421, 453, 454), (411, 410, 442, 443), (431, 430, 462, 463), (420, 419, 451, 452), (409, 408, 440, 441), (429, 428, 460, 461), (418, 417, 449, 450), (407, 406, 438, 439), (427, 426, 458, 459), (405, 404, 436, 437), (416, 415, 447, 448), (493, 492, 524, 525), (437, 436, 468, 469), (448, 447, 479, 480), (457, 456, 488, 489), (435, 434, 466, 467), (446, 445, 477, 478), (455, 454, 486, 487), (433, 432, 464, 465), (444, 443, 475, 476), (432, 463, 495, 464), (453, 452, 484, 485), (442, 441, 473, 474), (462, 461, 493, 494), (451, 450, 482, 483), (440, 439, 471, 472), (460, 459, 491, 492), (449, 448, 480, 481), (438, 437, 469, 470), (458, 457, 489, 490), (436, 435, 467, 468), (447, 446, 478, 479), (456, 455, 487, 488), (434, 433, 465, 466), (445, 444, 476, 477), (454, 453, 485, 486), (443, 442, 474, 475), (463, 462, 494, 495), (452, 451, 483, 484), (441, 440, 472, 473), (461, 460, 492, 493), (450, 449, 481, 482), (439, 438, 470, 471), (527, 526, 558, 559), (482, 481, 513, 514), (471, 470, 502, 503), (491, 490, 522, 523), (469, 468, 500, 501), (480, 479, 511, 512), (489, 488, 520, 521), (467, 466, 498, 499), (478, 477, 509, 510), (487, 486, 518, 519), (465, 464, 496, 497), (476, 475, 507, 508), (464, 495, 527, 496), (485, 484, 516, 517), (474, 473, 505, 506), (494, 493, 525, 526), (483, 482, 514, 515), (472, 471, 503, 504), (492, 491, 523, 524), (481, 480, 512, 513), (470, 469, 501, 502), (490, 489, 521, 522), (468, 467, 499, 500), (479, 478, 510, 511), (488, 487, 519, 520), (466, 465, 497, 498), (477, 476, 508, 509), (486, 485, 517, 518), (475, 474, 506, 507), (495, 494, 526, 527), (484, 483, 515, 516), (473, 472, 504, 505), (550, 549, 581, 582), (516, 515, 547, 548), (505, 504, 536, 537), (525, 524, 556, 557), (514, 513, 545, 546), (503, 502, 534, 535), (523, 522, 554, 555), (501, 500, 532, 533), (512, 511, 543, 544), (521, 520, 552, 553), (499, 498, 530, 531), (510, 509, 541, 542), (519, 518, 550, 551), (497, 496, 528, 529), (508, 507, 539, 540), (496, 527, 559, 528), (517, 516, 548, 549), (506, 505, 537, 538), (526, 525, 557, 558), (515, 514, 546, 547), (504, 503, 535, 536), (524, 523, 555, 556), (513, 512, 544, 545), (502, 501, 533, 534), (522, 521, 553, 554), (500, 499, 531, 532), (511, 510, 542, 543), (520, 519, 551, 552), (498, 497, 529, 530), (509, 508, 540, 541), (518, 517, 549, 550), (507, 506, 538, 539), (584, 583, 615, 616), (539, 538, 570, 571), (559, 558, 590, 591), (548, 547, 579, 580), (537, 536, 568, 569), (557, 556, 588, 589), (546, 545, 577, 578), (535, 534, 566, 567), (555, 554, 586, 587), (533, 532, 564, 565), (544, 543, 575, 576), (553, 552, 584, 585), (531, 530, 562, 563), (542, 541, 573, 574), (551, 550, 582, 583), (529, 528, 560, 561), (540, 539, 571, 572), (528, 559, 591, 560), (549, 548, 580, 581), (538, 537, 569, 570), (558, 557, 589, 590), (547, 546, 578, 579), (536, 535, 567, 568), (556, 555, 587, 588), (545, 544, 576, 577), (534, 533, 565, 566), (554, 553, 585, 586), (532, 531, 563, 564), (543, 542, 574, 575), (552, 551, 583, 584), (530, 529, 561, 562), (541, 540, 572, 573), (618, 617, 649, 650), (562, 561, 593, 594), (573, 572, 604, 605), (582, 581, 613, 614), (571, 570, 602, 603), (591, 590, 622, 623), (580, 579, 611, 612), (569, 568, 600, 601), (589, 588, 620, 621), (578, 577, 609, 610), (567, 566, 598, 599), (587, 586, 618, 619), (565, 564, 596, 597), (576, 575, 607, 608), (585, 584, 616, 617), (563, 562, 594, 595), (574, 573, 605, 606), (583, 582, 614, 615), (561, 560, 592, 593), (572, 571, 603, 604), (560, 591, 623, 592), (581, 580, 612, 613), (570, 569, 601, 602), (590, 589, 621, 622), (579, 578, 610, 611), (568, 567, 599, 600), (588, 587, 619, 620), (577, 576, 608, 609), (566, 565, 597, 598), (586, 585, 617, 618), (564, 563, 595, 596), (575, 574, 606, 607), (652, 651, 683, 684), (596, 595, 627, 628), (607, 606, 638, 639), (616, 615, 647, 648), (594, 593, 625, 626), (605, 604, 636, 637), (614, 613, 645, 646), (603, 602, 634, 635), (623, 622, 654, 655), (612, 611, 643, 644), (601, 600, 632, 633), (621, 620, 652, 653), (610, 609, 641, 642), (599, 598, 630, 631), (619, 618, 650, 651), (597, 596, 628, 629), (608, 607, 639, 640), (617, 616, 648, 649), (595, 594, 626, 627), (606, 605, 637, 638), (615, 614, 646, 647), (593, 592, 624, 625), (604, 603, 635, 636), (592, 623, 655, 624), (613, 612, 644, 645), (602, 601, 633, 634), (622, 621, 653, 654), (611, 610, 642, 643), (600, 599, 631, 632), (620, 619, 651, 652), (609, 608, 640, 641), (598, 597, 629, 630), (657, 656, 687, 686, 685, 684, 683, 682, 681, 680, 679, 678, 677, 676, 675, 674, 673, 672, 671, 670, 669, 668, 667, 666, 665, 664, 663, 662, 661, 660, 659, 658), (641, 640, 672, 673), (630, 629, 661, 662), (650, 649, 681, 682), (628, 627, 659, 660), (639, 638, 670, 671), (648, 647, 679, 680), (626, 625, 657, 658), (637, 636, 668, 669), (646, 645, 677, 678), (635, 634, 666, 667), (655, 654, 686, 687), (644, 643, 675, 676), (633, 632, 664, 665), (653, 652, 684, 685), (642, 641, 673, 674), (631, 630, 662, 663), (651, 650, 682, 683), (629, 628, 660, 661), (640, 639, 671, 672), (649, 648, 680, 681), (627, 626, 658, 659), (638, 637, 669, 670), (647, 646, 678, 679), (625, 624, 656, 657), (636, 635, 667, 668), (624, 655, 687, 656), (645, 644, 676, 677), (634, 633, 665, 666), (654, 653, 685, 686), (643, 642, 674, 675), (632, 631, 663, 664), (713, 714, 746, 745), (216, 218, 693, 692), (238, 240, 704, 703), (266, 268, 718, 717), (244, 246, 707, 706), (208, 210, 689, 688), (222, 224, 696, 695), (250, 252, 710, 709), (228, 230, 699, 698), (256, 258, 713, 712), (212, 214, 691, 690), (234, 236, 702, 701), (262, 264, 716, 715), (240, 242, 705, 704), (218, 220, 694, 693), (268, 270, 719, 718), (246, 248, 708, 707), (224, 226, 697, 696), (252, 254, 711, 710), (230, 232, 700, 699), (258, 260, 714, 713), (214, 216, 692, 691), (236, 238, 703, 702), (264, 266, 717, 716), (242, 244, 706, 705), (220, 222, 695, 694), (270, 208, 688, 719), (248, 250, 709, 708), (226, 228, 698, 697), (254, 256, 712, 711), (210, 212, 690, 689), (232, 234, 701, 700), (720, 721, 722, 723, 724, 725, 726, 727, 728, 729, 730, 731, 732, 733, 734, 735, 736, 737, 738, 739, 740, 741, 742, 743, 744, 745, 746, 747, 748, 749, 750, 751), (691, 692, 724, 723), (702, 703, 735, 734), (711, 712, 744, 743), (689, 690, 722, 721), (700, 701, 733, 732), (709, 710, 742, 741), (698, 699, 731, 730), (718, 719, 751, 750), (707, 708, 740, 739), (696, 697, 729, 728), (716, 717, 749, 748), (705, 706, 738, 737), (694, 695, 727, 726), (714, 715, 747, 746), (692, 693, 725, 724), (703, 704, 736, 735), (712, 713, 745, 744), (690, 691, 723, 722), (701, 702, 734, 733), (710, 711, 743, 742), (688, 689, 721, 720), (699, 700, 732, 731), (719, 688, 720, 751), (708, 709, 741, 740), (697, 698, 730, 729), (717, 718, 750, 749), (706, 707, 739, 738), (695, 696, 728, 727), (715, 716, 748, 747), (704, 705, 737, 736), (693, 694, 726, 725)])
me_cylinder_005.polygons.foreach_set('use_smooth', [0, 0, 0, 0, 0, 0, 0, 0, 0, 0, 0, 0, 0, 0, 0, 0, 0, 0, 0, 0, 0, 0, 0, 0, 0, 0, 0, 0, 0, 0, 0, 0, 0, 0, 0, 0, 0, 0, 0, 0, 0, 0, 0, 0, 0, 0, 0, 0, 0, 0, 0, 0, 0, 0, 0, 0, 0, 0, 0, 0, 0, 0, 0, 0, 0, 0, 0, 0, 0, 0, 0, 0, 0, 0, 0, 0, 0, 0, 0, 0, 0, 0, 0, 0, 0, 0, 0, 0, 0, 0, 0, 0, 0, 0, 0, 0, 0, 0, 0, 0, 0, 0, 0, 0, 0, 0, 0, 0, 0, 0, 0, 0, 0, 0, 0, 0, 0, 0, 0, 0, 0, 0, 0, 0, 0, 0, 0, 0, 0, 0, 0, 0, 0, 0, 0, 0, 0, 0, 0, 0, 0, 0, 0, 0, 0, 0, 0, 0, 0, 0, 0, 0, 0, 0, 0, 0, 0, 0, 0, 0, 0, 0, 0, 0, 0, 0, 0, 0, 1, 1, 1, 1, 1, 1, 1, 1, 1, 1, 1, 1, 1, 1, 1, 1, 1, 1, 1, 1, 1, 1, 1, 1, 1, 1, 1, 1, 1, 1, 1, 1, 1, 0, 1, 1, 1, 1, 1, 1, 1, 1, 1, 1, 1, 1, 1, 1, 1, 1, 1, 1, 1, 1, 1, 1, 1, 1, 1, 1, 1, 1, 1, 1, 1, 1, 1, 1, 1, 1, 1, 1, 1, 1, 1, 1, 1, 1, 1, 1, 1, 1, 1, 1, 1, 1, 1, 1, 1, 1, 1, 1, 1, 1, 1, 1, 1, 1, 1, 1, 1, 1, 1, 1, 1, 1, 1, 1, 1, 1, 1, 1, 1, 1, 1, 1, 1, 1, 1, 1, 1, 1, 1, 1, 1, 1, 1, 1, 1, 1, 1, 1, 1, 1, 1, 1, 1, 1, 1, 1, 1, 1, 1, 1, 1, 1, 1, 1, 1, 1, 1, 1, 1, 1, 1, 1, 1, 1, 1, 1, 1, 1, 1, 1, 1, 1, 1, 1, 1, 1, 1, 1, 1, 1, 1, 1, 1, 1, 1, 1, 1, 1, 1, 1, 1, 1, 1, 1, 1, 1, 1, 1, 1, 1, 1, 1, 1, 1, 1, 1, 1, 1, 1, 1, 1, 1, 1, 1, 1, 1, 1, 1, 1, 1, 1, 1, 1, 1, 1, 1, 1, 1, 1, 1, 1, 1, 1, 1, 1, 1, 1, 1, 1, 1, 1, 1, 1, 1, 1, 1, 1, 1, 1, 1, 1, 1, 1, 1, 1, 1, 1, 1, 1, 1, 1, 1, 1, 1, 1, 1, 1, 1, 1, 1, 1, 1, 1, 1, 1, 1, 1, 1, 1, 1, 1, 1, 1, 1, 1, 1, 1, 1, 1, 1, 1, 1, 1, 1, 1, 1, 1, 1, 1, 1, 1, 1, 1, 1, 1, 1, 1, 1, 1, 1, 1, 1, 1, 1, 1, 1, 1, 1, 1, 1, 1, 1, 1, 1, 1, 1, 1, 1, 1, 1, 1, 1, 1, 1, 1, 1, 1, 1, 1, 1, 1, 1, 1, 1, 1, 1, 1, 1, 1, 1, 1, 1, 1, 1, 1, 1, 1, 1, 1, 1, 1, 1, 1, 1, 1, 1, 1, 1, 1, 1, 1, 1, 1, 1, 1, 1, 1, 1, 1, 1, 1, 1, 1, 1, 1, 1, 1, 1, 1, 1, 1, 1, 1, 1, 1, 1, 1, 1, 1, 1, 1, 1, 1, 1, 1, 1, 1, 1, 1, 1, 1, 1, 1, 1, 1, 1, 1, 1, 1, 1, 1, 1, 1, 1, 1, 1, 1, 1, 1, 1, 1, 1, 1, 1, 1, 1, 1, 1, 1, 1, 1, 1, 1, 1, 1, 1, 1, 1, 1, 1, 1, 1, 1, 1, 1, 1, 0, 0, 0, 0, 0, 0, 0, 0, 0, 0, 0, 0, 0, 0, 0, 0, 0, 0, 0, 0, 0, 0, 0, 0, 0, 0, 0, 0, 0, 0, 0, 0, 0, 0, 0, 0, 0, 0, 0, 0, 0, 0, 0, 0, 0, 0, 0, 0, 0, 0, 0, 0, 0, 0, 0, 0, 0, 0, 0, 0, 0, 0, 0, 0])
_uv = me_cylinder_005.uv_layers.new(name='UVMap')
_uv.uv.foreach_set('vector', [0.5868, 0.8002, 0.5868, 0.7876, 0.5074, 0.7876, 0.5074, 0.7926, 0.5166, 0.8583, 0.4868, 0.7926, 0.4203, 0.8584, 0.5166, 0.8583, 0.5074, 0.7926, 0.4868, 0.7876, 0.4271, 0.7876, 0.4203, 0.8584, 0.4868, 0.7926, 0.5868, 0.8002, 0.5166, 0.8583, 0.5074, 0.7926, 0.5074, 0.7876, 0.5868, 0.7876, 0.4868, 0.7926, 0.5074, 0.7926, 0.5166, 0.8583, 0.4203, 0.8584, 0.4868, 0.7876, 0.4868, 0.7926, 0.4203, 0.8584, 0.4271, 0.7876, 0.5074, 0.7926, 0.5074, 0.7876, 0.5074, 0.7876, 0.5074, 0.7926, 0.4868, 0.7876, 0.4868, 0.7926, 0.4868, 0.7926, 0.4868, 0.7876, 0.5074, 0.7876, 0.5868, 0.7876, 0.5868, 0.7876, 0.5074, 0.7876, 0.5166, 0.8583, 0.4203, 0.8584, 0.4203, 0.8584, 0.5166, 0.8583, 0.4203, 0.8584, 0.4271, 0.7876, 0.4271, 0.7876, 0.4203, 0.8584, 0.4271, 0.7876, 0.4868, 0.7876, 0.4868, 0.7876, 0.4271, 0.7876, 0.5868, 0.7876, 0.5868, 0.8002, 0.5868, 0.8002, 0.5868, 0.7876, 0.5868, 0.8002, 0.5166, 0.8583, 0.5166, 0.8583, 0.5868, 0.8002, 0.4868, 0.7926, 0.5074, 0.7926, 0.5074, 0.7926, 0.4868, 0.7926, 0.8547, 0.7912, 0.8547, 0.7866, 0.7647, 0.7866, 0.7647, 0.7922, 0.7133, 0.8755, 0.7413, 0.7922, 0.6659, 0.8756, 0.7133, 0.8755, 0.7647, 0.7922, 0.7413, 0.7866, 0.6736, 0.7866, 0.6659, 0.8756, 0.7413, 0.7922, 0.8547, 0.7912, 0.7133, 0.8755, 0.7647, 0.7922, 0.7647, 0.7866, 0.8547, 0.7866, 0.7413, 0.7922, 0.7647, 0.7922, 0.7133, 0.8755, 0.6659, 0.8756, 0.7413, 0.7866, 0.7413, 0.7922, 0.6659, 0.8756, 0.6736, 0.7866, 0.7647, 0.7922, 0.7647, 0.7866, 0.7647, 0.7866, 0.7647, 0.7922, 0.7413, 0.7866, 0.7413, 0.7922, 0.7413, 0.7922, 0.7413, 0.7866, 0.7647, 0.7866, 0.8547, 0.7866, 0.8547, 0.7866, 0.7647, 0.7866, 0.7133, 0.8755, 0.6659, 0.8756, 0.6659, 0.8756, 0.7133, 0.8755, 0.6659, 0.8756, 0.6736, 0.7866, 0.6736, 0.7866, 0.6659, 0.8756, 0.6736, 0.7866, 0.7413, 0.7866, 0.7413, 0.7866, 0.6736, 0.7866, 0.8547, 0.7866, 0.8547, 0.7912, 0.8547, 0.7912, 0.8547, 0.7866, 0.8547, 0.7912, 0.7133, 0.8755, 0.7133, 0.8755, 0.8547, 0.7912, 0.7413, 0.7922, 0.7647, 0.7922, 0.7647, 0.7922, 0.7413, 0.7922, 0.3036, 0.2871, 0.3113, 0.2871, 0.3113, 0.2785, 0.3036, 0.2785, 0.3113, 0.2871, 0.3113, 0.2871, 0.3113, 0.2785, 0.3113, 0.2785, 0.3113, 0.2871, 0.3036, 0.2871, 0.3036, 0.2785, 0.3113, 0.2785, 0.3036, 0.2871, 0.3036, 0.2871, 0.3036, 0.2785, 0.3036, 0.2785, 0.3036, 0.2785, 0.3113, 0.2785, 0.3113, 0.2785, 0.3036, 0.2785, 0.3036, 0.2871, 0.3113, 0.2871, 0.3113, 0.2871, 0.3036, 0.2871, 0.7536, 0.2871, 0.7613, 0.2871, 0.7613, 0.2785, 0.7536, 0.2785, 0.7613, 0.2871, 0.7613, 0.2871, 0.7613, 0.2785, 0.7613, 0.2785, 0.7613, 0.2871, 0.7536, 0.2871, 0.7536, 0.2785, 0.7613, 0.2785, 0.7536, 0.2871, 0.7536, 0.2871, 0.7536, 0.2785, 0.7536, 0.2785, 0.7536, 0.2785, 0.7613, 0.2785, 0.7613, 0.2785, 0.7536, 0.2785, 0.7536, 0.2871, 0.7613, 0.2871, 0.7613, 0.2871, 0.7536, 0.2871, 0.3036, 0.2871, 0.3113, 0.2871, 0.3113, 0.2785, 0.3036, 0.2785, 0.3113, 0.2871, 0.3113, 0.2871, 0.3113, 0.2785, 0.3113, 0.2785, 0.3113, 0.2871, 0.3036, 0.2871, 0.3036, 0.2785, 0.3113, 0.2785, 0.3036, 0.2871, 0.3036, 0.2871, 0.3036, 0.2785, 0.3036, 0.2785, 0.3036, 0.2785, 0.3113, 0.2785, 0.3113, 0.2785, 0.3036, 0.2785, 0.3036, 0.2871, 0.3113, 0.2871, 0.3113, 0.2871, 0.3036, 0.2871, 0.7536, 0.2871, 0.7613, 0.2871, 0.7613, 0.2785, 0.7536, 0.2785, 0.7613, 0.2871, 0.7613, 0.2871, 0.7613, 0.2785, 0.7613, 0.2785, 0.7613, 0.2871, 0.7536, 0.2871, 0.7536, 0.2785, 0.7613, 0.2785, 0.7536, 0.2871, 0.7536, 0.2871, 0.7536, 0.2785, 0.7536, 0.2785, 0.7536, 0.2785, 0.7613, 0.2785, 0.7613, 0.2785, 0.7536, 0.2785, 0.7536, 0.2871, 0.7613, 0.2871, 0.7613, 0.2871, 0.7536, 0.2871, 0.5868, 0.8002, 0.5868, 0.7876, 0.5074, 0.7876, 0.5074, 0.7926, 0.5166, 0.8583, 0.4868, 0.7926, 0.4203, 0.8584, 0.5166, 0.8583, 0.5074, 0.7926, 0.4868, 0.7876, 0.4271, 0.7876, 0.4203, 0.8584, 0.4868, 0.7926, 0.5868, 0.8002, 0.5166, 0.8583, 0.5074, 0.7926, 0.5074, 0.7876, 0.5868, 0.7876, 0.4868, 0.7926, 0.5074, 0.7926, 0.5166, 0.8583, 0.4203, 0.8584, 0.4868, 0.7876, 0.4868, 0.7926, 0.4203, 0.8584, 0.4271, 0.7876, 0.5074, 0.7926, 0.5074, 0.7876, 0.5074, 0.7876, 0.5074, 0.7926, 0.4868, 0.7876, 0.4868, 0.7926, 0.4868, 0.7926, 0.4868, 0.7876, 0.5074, 0.7876, 0.5868, 0.7876, 0.5868, 0.7876, 0.5074, 0.7876, 0.5166, 0.8583, 0.4203, 0.8584, 0.4203, 0.8584, 0.5166, 0.8583, 0.4203, 0.8584, 0.4271, 0.7876, 0.4271, 0.7876, 0.4203, 0.8584, 0.4271, 0.7876, 0.4868, 0.7876, 0.4868, 0.7876, 0.4271, 0.7876, 0.5868, 0.7876, 0.5868, 0.8002, 0.5868, 0.8002, 0.5868, 0.7876, 0.5868, 0.8002, 0.5166, 0.8583, 0.5166, 0.8583, 0.5868, 0.8002, 0.4868, 0.7926, 0.5074, 0.7926, 0.5074, 0.7926, 0.4868, 0.7926, 0.8547, 0.7912, 0.8547, 0.7866, 0.7647, 0.7866, 0.7647, 0.7922, 0.7133, 0.8755, 0.7413, 0.7922, 0.6659, 0.8756, 0.7133, 0.8755, 0.7647, 0.7922, 0.7413, 0.7866, 0.6736, 0.7866, 0.6659, 0.8756, 0.7413, 0.7922, 0.8547, 0.7912, 0.7133, 0.8755, 0.7647, 0.7922, 0.7647, 0.7866, 0.8547, 0.7866, 0.7413, 0.7922, 0.7647, 0.7922, 0.7133, 0.8755, 0.6659, 0.8756, 0.7413, 0.7866, 0.7413, 0.7922, 0.6659, 0.8756, 0.6736, 0.7866, 0.7647, 0.7922, 0.7647, 0.7866, 0.7647, 0.7866, 0.7647, 0.7922, 0.7413, 0.7866, 0.7413, 0.7922, 0.7413, 0.7922, 0.7413, 0.7866, 0.7647, 0.7866, 0.8547, 0.7866, 0.8547, 0.7866, 0.7647, 0.7866, 0.7133, 0.8755, 0.6659, 0.8756, 0.6659, 0.8756, 0.7133, 0.8755, 0.6659, 0.8756, 0.6736, 0.7866, 0.6736, 0.7866, 0.6659, 0.8756, 0.6736, 0.7866, 0.7413, 0.7866, 0.7413, 0.7866, 0.6736, 0.7866, 0.8547, 0.7866, 0.8547, 0.7912, 0.8547, 0.7912, 0.8547, 0.7866, 0.8547, 0.7912, 0.7133, 0.8755, 0.7133, 0.8755, 0.8547, 0.7912, 0.7413, 0.7922, 0.7647, 0.7922, 0.7647, 0.7922, 0.7413, 0.7922, 0.5868, 0.8002, 0.5868, 0.7876, 0.5074, 0.7876, 0.5074, 0.7926, 0.5166, 0.8583, 0.4868, 0.7926, 0.4203, 0.8584, 0.5166, 0.8583, 0.5074, 0.7926, 0.4868, 0.7876, 0.4271, 0.7876, 0.4203, 0.8584, 0.4868, 0.7926, 0.5868, 0.8002, 0.5166, 0.8583, 0.5074, 0.7926, 0.5074, 0.7876, 0.5868, 0.7876, 0.4868, 0.7926, 0.5074, 0.7926, 0.5166, 0.8583, 0.4203, 0.8584, 0.4868, 0.7876, 0.4868, 0.7926, 0.4203, 0.8584, 0.4271, 0.7876, 0.5074, 0.7926, 0.5074, 0.7876, 0.5074, 0.7876, 0.5074, 0.7926, 0.4868, 0.7876, 0.4868, 0.7926, 0.4868, 0.7926, 0.4868, 0.7876, 0.5074, 0.7876, 0.5868, 0.7876, 0.5868, 0.7876, 0.5074, 0.7876, 0.5166, 0.8583, 0.4203, 0.8584, 0.4203, 0.8584, 0.5166, 0.8583, 0.4203, 0.8584, 0.4271, 0.7876, 0.4271, 0.7876, 0.4203, 0.8584, 0.4271, 0.7876, 0.4868, 0.7876, 0.4868, 0.7876, 0.4271, 0.7876, 0.5868, 0.7876, 0.5868, 0.8002, 0.5868, 0.8002, 0.5868, 0.7876, 0.5868, 0.8002, 0.5166, 0.8583, 0.5166, 0.8583, 0.5868, 0.8002, 0.4868, 0.7926, 0.5074, 0.7926, 0.5074, 0.7926, 0.4868, 0.7926, 0.8547, 0.7912, 0.8547, 0.7866, 0.7647, 0.7866, 0.7647, 0.7922, 0.7133, 0.8755, 0.7413, 0.7922, 0.6659, 0.8756, 0.7133, 0.8755, 0.7647, 0.7922, 0.7413, 0.7866, 0.6736, 0.7866, 0.6659, 0.8756, 0.7413, 0.7922, 0.8547, 0.7912, 0.7133, 0.8755, 0.7647, 0.7922, 0.7647, 0.7866, 0.8547, 0.7866, 0.7413, 0.7922, 0.7647, 0.7922, 0.7133, 0.8755, 0.6659, 0.8756, 0.7413, 0.7866, 0.7413, 0.7922, 0.6659, 0.8756, 0.6736, 0.7866, 0.7647, 0.7922, 0.7647, 0.7866, 0.7647, 0.7866, 0.7647, 0.7922, 0.7413, 0.7866, 0.7413, 0.7922, 0.7413, 0.7922, 0.7413, 0.7866, 0.7647, 0.7866, 0.8547, 0.7866, 0.8547, 0.7866, 0.7647, 0.7866, 0.7133, 0.8755, 0.6659, 0.8756, 0.6659, 0.8756, 0.7133, 0.8755, 0.6659, 0.8756, 0.6736, 0.7866, 0.6736, 0.7866, 0.6659, 0.8756, 0.6736, 0.7866, 0.7413, 0.7866, 0.7413, 0.7866, 0.6736, 0.7866, 0.8547, 0.7866, 0.8547, 0.7912, 0.8547, 0.7912, 0.8547, 0.7866, 0.8547, 0.7912, 0.7133, 0.8755, 0.7133, 0.8755, 0.8547, 0.7912, 0.7413, 0.7922, 0.7647, 0.7922, 0.7647, 0.7922, 0.7413, 0.7922, 0.3036, 0.2871, 0.3113, 0.2871, 0.3113, 0.2785, 0.3036, 0.2785, 0.3113, 0.2871, 0.3113, 0.2871, 0.3113, 0.2785, 0.3113, 0.2785, 0.3113, 0.2871, 0.3036, 0.2871, 0.3036, 0.2785, 0.3113, 0.2785, 0.3036, 0.2871, 0.3036, 0.2871, 0.3036, 0.2785, 0.3036, 0.2785, 0.3036, 0.2785, 0.3113, 0.2785, 0.3113, 0.2785, 0.3036, 0.2785, 0.3036, 0.2871, 0.3113, 0.2871, 0.3113, 0.2871, 0.3036, 0.2871, 0.7536, 0.2871, 0.7613, 0.2871, 0.7613, 0.2785, 0.7536, 0.2785, 0.7613, 0.2871, 0.7613, 0.2871, 0.7613, 0.2785, 0.7613, 0.2785, 0.7613, 0.2871, 0.7536, 0.2871, 0.7536, 0.2785, 0.7613, 0.2785, 0.7536, 0.2871, 0.7536, 0.2871, 0.7536, 0.2785, 0.7536, 0.2785, 0.7536, 0.2785, 0.7613, 0.2785, 0.7613, 0.2785, 0.7536, 0.2785, 0.7536, 0.2871, 0.7613, 0.2871, 0.7613, 0.2871, 0.7536, 0.2871, 0.3036, 0.2871, 0.3113, 0.2871, 0.3113, 0.2785, 0.3036, 0.2785, 0.3113, 0.2871, 0.3113, 0.2871, 0.3113, 0.2785, 0.3113, 0.2785, 0.3113, 0.2871, 0.3036, 0.2871, 0.3036, 0.2785, 0.3113, 0.2785, 0.3036, 0.2871, 0.3036, 0.2871, 0.3036, 0.2785, 0.3036, 0.2785, 0.3036, 0.2785, 0.3113, 0.2785, 0.3113, 0.2785, 0.3036, 0.2785, 0.3036, 0.2871, 0.3113, 0.2871, 0.3113, 0.2871, 0.3036, 0.2871, 0.7536, 0.2871, 0.7613, 0.2871, 0.7613, 0.2785, 0.7536, 0.2785, 0.7613, 0.2871, 0.7613, 0.2871, 0.7613, 0.2785, 0.7613, 0.2785, 0.7613, 0.2871, 0.7536, 0.2871, 0.7536, 0.2785, 0.7613, 0.2785, 0.7536, 0.2871, 0.7536, 0.2871, 0.7536, 0.2785, 0.7536, 0.2785, 0.7536, 0.2785, 0.7613, 0.2785, 0.7613, 0.2785, 0.7536, 0.2785, 0.7536, 0.2871, 0.7613, 0.2871, 0.7613, 0.2871, 0.7536, 0.2871, 0.5868, 0.8002, 0.5868, 0.7876, 0.5074, 0.7876, 0.5074, 0.7926, 0.5166, 0.8583, 0.4868, 0.7926, 0.4203, 0.8584, 0.5166, 0.8583, 0.5074, 0.7926, 0.4868, 0.7876, 0.4271, 0.7876, 0.4203, 0.8584, 0.4868, 0.7926, 0.5868, 0.8002, 0.5166, 0.8583, 0.5074, 0.7926, 0.5074, 0.7876, 0.5868, 0.7876, 0.4868, 0.7926, 0.5074, 0.7926, 0.5166, 0.8583, 0.4203, 0.8584, 0.4868, 0.7876, 0.4868, 0.7926, 0.4203, 0.8584, 0.4271, 0.7876, 0.5074, 0.7926, 0.5074, 0.7876, 0.5074, 0.7876, 0.5074, 0.7926, 0.4868, 0.7876, 0.4868, 0.7926, 0.4868, 0.7926, 0.4868, 0.7876, 0.5074, 0.7876, 0.5868, 0.7876, 0.5868, 0.7876, 0.5074, 0.7876, 0.5166, 0.8583, 0.4203, 0.8584, 0.4203, 0.8584, 0.5166, 0.8583, 0.4203, 0.8584, 0.4271, 0.7876, 0.4271, 0.7876, 0.4203, 0.8584, 0.4271, 0.7876, 0.4868, 0.7876, 0.4868, 0.7876, 0.4271, 0.7876, 0.5868, 0.7876, 0.5868, 0.8002, 0.5868, 0.8002, 0.5868, 0.7876, 0.5868, 0.8002, 0.5166, 0.8583, 0.5166, 0.8583, 0.5868, 0.8002, 0.4868, 0.7926, 0.5074, 0.7926, 0.5074, 0.7926, 0.4868, 0.7926, 0.8547, 0.7912, 0.8547, 0.7866, 0.7647, 0.7866, 0.7647, 0.7922, 0.7133, 0.8755, 0.7413, 0.7922, 0.6659, 0.8756, 0.7133, 0.8755, 0.7647, 0.7922, 0.7413, 0.7866, 0.6736, 0.7866, 0.6659, 0.8756, 0.7413, 0.7922, 0.8547, 0.7912, 0.7133, 0.8755, 0.7647, 0.7922, 0.7647, 0.7866, 0.8547, 0.7866, 0.7413, 0.7922, 0.7647, 0.7922, 0.7133, 0.8755, 0.6659, 0.8756, 0.7413, 0.7866, 0.7413, 0.7922, 0.6659, 0.8756, 0.6736, 0.7866, 0.7647, 0.7922, 0.7647, 0.7866, 0.7647, 0.7866, 0.7647, 0.7922, 0.7413, 0.7866, 0.7413, 0.7922, 0.7413, 0.7922, 0.7413, 0.7866, 0.7647, 0.7866, 0.8547, 0.7866, 0.8547, 0.7866, 0.7647, 0.7866, 0.7133, 0.8755, 0.6659, 0.8756, 0.6659, 0.8756, 0.7133, 0.8755, 0.6659, 0.8756, 0.6736, 0.7866, 0.6736, 0.7866, 0.6659, 0.8756, 0.6736, 0.7866, 0.7413, 0.7866, 0.7413, 0.7866, 0.6736, 0.7866, 0.8547, 0.7866, 0.8547, 0.7912, 0.8547, 0.7912, 0.8547, 0.7866, 0.8547, 0.7912, 0.7133, 0.8755, 0.7133, 0.8755, 0.8547, 0.7912, 0.7413, 0.7922, 0.7647, 0.7922, 0.7647, 0.7922, 0.7413, 0.7922, 0.06575, 0.07925, 0.3436, 0.07711, 0.3436, 0.08523, 0.06634, 0.0877, 0.06634, 0.0877, 0.3436, 0.08523, 0.3436, 0.09335, 0.06672, 0.09578, 0.06672, 0.09578, 0.3436, 0.09335, 0.3436, 0.1015, 0.06697, 0.1037, 0.06697, 0.1037, 0.3436, 0.1015, 0.3436, 0.1096, 0.06716, 0.1115, 0.06716, 0.1115, 0.3436, 0.1096, 0.3437, 0.1177, 0.06729, 0.1192, 0.06729, 0.1192, 0.3437, 0.1177, 0.3437, 0.1258, 0.06739, 0.1269, 0.06739, 0.1269, 0.3437, 0.1258, 0.3437, 0.1339, 0.06746, 0.1346, 0.06746, 0.1346, 0.3437, 0.1339, 0.3437, 0.142, 0.06751, 0.1422, 0.06751, 0.1422, 0.3437, 0.142, 0.3437, 0.1502, 0.06753, 0.1499, 0.06753, 0.1499, 0.3437, 0.1502, 0.3437, 0.1583, 0.06753, 0.1575, 0.06753, 0.1575, 0.3437, 0.1583, 0.3437, 0.1664, 0.06749, 0.1652, 0.06749, 0.1652, 0.3437, 0.1664, 0.3437, 0.1745, 0.06741, 0.1729, 0.06741, 0.1729, 0.3437, 0.1745, 0.3437, 0.1826, 0.06727, 0.1806, 0.06727, 0.1806, 0.3437, 0.1826, 0.3437, 0.1907, 0.06704, 0.1883, 0.06704, 0.1883, 0.3437, 0.1907, 0.3437, 0.1988, 0.06667, 0.1962, 0.06667, 0.1962, 0.3437, 0.1988, 0.3437, 0.2068, 0.06607, 0.2043, 0.9152, 0.4228, 0.6376, 0.4252, 0.6376, 0.4171, 0.9146, 0.4144, 0.9146, 0.4144, 0.6376, 0.4171, 0.6376, 0.409, 0.9141, 0.4064, 0.9141, 0.4064, 0.6376, 0.409, 0.6376, 0.4008, 0.9139, 0.3984, 0.9139, 0.3984, 0.6376, 0.4008, 0.6376, 0.3927, 0.9137, 0.3906, 0.9137, 0.3906, 0.6376, 0.3927, 0.6376, 0.3845, 0.9136, 0.3828, 0.9136, 0.3828, 0.6376, 0.3845, 0.6376, 0.3764, 0.9135, 0.3751, 0.9135, 0.3751, 0.6376, 0.3764, 0.6376, 0.3683, 0.9134, 0.3674, 0.9134, 0.3674, 0.6376, 0.3683, 0.6375, 0.3601, 0.9133, 0.3597, 0.9133, 0.3597, 0.6375, 0.3601, 0.6375, 0.352, 0.9133, 0.352, 0.9133, 0.352, 0.6375, 0.352, 0.6375, 0.3439, 0.9133, 0.3443, 0.9133, 0.3443, 0.6375, 0.3439, 0.6375, 0.3358, 0.9134, 0.3366, 0.9134, 0.3366, 0.6375, 0.3358, 0.6375, 0.3276, 0.9135, 0.3289, 0.9135, 0.3289, 0.6375, 0.3276, 0.6375, 0.3195, 0.9136, 0.3212, 0.9136, 0.3212, 0.6375, 0.3195, 0.6375, 0.3114, 0.9138, 0.3134, 0.6412, 0.3627, 0.6412, 0.3708, 0.5275, 0.371, 0.5275, 0.3629, 0.9142, 0.3055, 0.6375, 0.3032, 0.6375, 0.2952, 0.9148, 0.2974, 0.9138, 0.3134, 0.6375, 0.3114, 0.6375, 0.3032, 0.9142, 0.3055, 0.1059, 0.5504, 0.1059, 0.5354, 0.1268, 0.5375, 0.1268, 0.5483, 0.5275, 0.3223, 0.5275, 0.3304, 0.4445, 0.3304, 0.4445, 0.3223, 0.3403, 0.1672, 0.3403, 0.1591, 0.4538, 0.159, 0.4538, 0.1671, 0.6412, 0.3383, 0.6412, 0.3464, 0.5275, 0.3466, 0.5275, 0.3385, 0.3403, 0.1023, 0.3403, 0.09422, 0.4538, 0.09411, 0.4538, 0.1022, 0.3403, 0.1916, 0.3403, 0.1835, 0.4538, 0.1833, 0.4538, 0.1914, 0.6412, 0.3139, 0.6412, 0.322, 0.5275, 0.3223, 0.5275, 0.3141, 0.6413, 0.4034, 0.6413, 0.4115, 0.5275, 0.4116, 0.5275, 0.4035, 0.3403, 0.1267, 0.3403, 0.1186, 0.4538, 0.1184, 0.4538, 0.1266, 0.6412, 0.2896, 0.6412, 0.2976, 0.5275, 0.2979, 0.5275, 0.2898, 0.6412, 0.379, 0.6412, 0.3871, 0.5275, 0.3872, 0.5275, 0.3791, 0.3403, 0.151, 0.3403, 0.1429, 0.4538, 0.1428, 0.4538, 0.1509, 0.6412, 0.3546, 0.6412, 0.3627, 0.5275, 0.3629, 0.5275, 0.3547, 0.3403, 0.0861, 0.3402, 0.07798, 0.4538, 0.07788, 0.4538, 0.086, 0.3403, 0.1754, 0.3403, 0.1672, 0.4538, 0.1671, 0.4538, 0.1752, 0.6412, 0.3302, 0.6412, 0.3383, 0.5275, 0.3385, 0.5275, 0.3304, 0.3403, 0.1104, 0.3403, 0.1023, 0.4538, 0.1022, 0.4538, 0.1103, 0.3403, 0.1996, 0.3403, 0.1916, 0.4538, 0.1914, 0.4538, 0.1995, 0.6412, 0.3058, 0.6412, 0.3139, 0.5275, 0.3141, 0.5275, 0.306, 0.6412, 0.3952, 0.6413, 0.4034, 0.5275, 0.4035, 0.5275, 0.3953, 0.3402, 0.07798, 0.3402, 0.06985, 0.4538, 0.06977, 0.4538, 0.07788, 0.3403, 0.1348, 0.3403, 0.1267, 0.4538, 0.1266, 0.4538, 0.1347, 0.6412, 0.3708, 0.6412, 0.379, 0.5275, 0.3791, 0.5275, 0.371, 0.3403, 0.1591, 0.3403, 0.151, 0.4538, 0.1509, 0.4538, 0.159, 0.6412, 0.3464, 0.6412, 0.3546, 0.5275, 0.3547, 0.5275, 0.3466, 0.3403, 0.09422, 0.3403, 0.0861, 0.4538, 0.086, 0.4538, 0.09411, 0.3403, 0.1835, 0.3403, 0.1754, 0.4538, 0.1752, 0.4538, 0.1833, 0.6412, 0.322, 0.6412, 0.3302, 0.5275, 0.3304, 0.5275, 0.3223, 0.6413, 0.4115, 0.6413, 0.4197, 0.5275, 0.4197, 0.5275, 0.4116, 0.3403, 0.1186, 0.3403, 0.1104, 0.4538, 0.1103, 0.4538, 0.1184, 0.6412, 0.2976, 0.6412, 0.3058, 0.5275, 0.306, 0.5275, 0.2979, 0.6412, 0.3871, 0.6412, 0.3952, 0.5275, 0.3953, 0.5275, 0.3872, 0.3403, 0.1429, 0.3403, 0.1348, 0.4538, 0.1347, 0.4538, 0.1428, 0.4445, 0.3061, 0.4445, 0.3142, 0.4314, 0.3142, 0.4314, 0.3061, 0.5275, 0.4116, 0.5275, 0.4197, 0.4445, 0.4196, 0.4445, 0.4115, 0.4538, 0.1184, 0.4538, 0.1103, 0.5368, 0.1103, 0.5368, 0.1184, 0.5275, 0.3385, 0.5275, 0.3466, 0.4445, 0.3466, 0.4445, 0.3385, 0.4538, 0.1022, 0.4538, 0.09411, 0.5367, 0.09406, 0.5368, 0.1022, 0.4538, 0.1914, 0.4538, 0.1833, 0.5368, 0.1833, 0.5368, 0.1914, 0.5275, 0.3547, 0.5275, 0.3629, 0.4445, 0.3628, 0.4445, 0.3547, 0.4538, 0.086, 0.4538, 0.07788, 0.5367, 0.07783, 0.5367, 0.08594, 0.4538, 0.1752, 0.4538, 0.1671, 0.5368, 0.1671, 0.5368, 0.1752, 0.5275, 0.371, 0.5275, 0.3791, 0.4445, 0.3791, 0.4445, 0.3709, 0.4538, 0.159, 0.4538, 0.1509, 0.5368, 0.1509, 0.5368, 0.159, 0.5275, 0.2979, 0.5275, 0.306, 0.4445, 0.3061, 0.4445, 0.2979, 0.5275, 0.3872, 0.5275, 0.3953, 0.4445, 0.3953, 0.4445, 0.3872, 0.4538, 0.1428, 0.4538, 0.1347, 0.5368, 0.1346, 0.5368, 0.1428, 0.5275, 0.3141, 0.5275, 0.3223, 0.4445, 0.3223, 0.4445, 0.3142, 0.5275, 0.4035, 0.5275, 0.4116, 0.4445, 0.4115, 0.4445, 0.4034, 0.4538, 0.1266, 0.4538, 0.1184, 0.5368, 0.1184, 0.5368, 0.1265, 0.5275, 0.3304, 0.5275, 0.3385, 0.4445, 0.3385, 0.4445, 0.3304, 0.4538, 0.1103, 0.4538, 0.1022, 0.5368, 0.1022, 0.5368, 0.1103, 0.4538, 0.1995, 0.4538, 0.1914, 0.5368, 0.1914, 0.5368, 0.1996, 0.5275, 0.3466, 0.5275, 0.3547, 0.4445, 0.3547, 0.4445, 0.3466, 0.4538, 0.09411, 0.4538, 0.086, 0.5367, 0.08594, 0.5367, 0.09406, 0.4538, 0.1833, 0.4538, 0.1752, 0.5368, 0.1752, 0.5368, 0.1833, 0.5275, 0.3629, 0.5275, 0.371, 0.4445, 0.3709, 0.4445, 0.3628, 0.4538, 0.07788, 0.4538, 0.06977, 0.5367, 0.06971, 0.5367, 0.07783, 0.4538, 0.1671, 0.4538, 0.159, 0.5368, 0.159, 0.5368, 0.1671, 0.5275, 0.2898, 0.5275, 0.2979, 0.4445, 0.2979, 0.4445, 0.2898, 0.5275, 0.3791, 0.5275, 0.3872, 0.4445, 0.3872, 0.4445, 0.3791, 0.4538, 0.1509, 0.4538, 0.1428, 0.5368, 0.1428, 0.5368, 0.1509, 0.5275, 0.306, 0.5275, 0.3141, 0.4445, 0.3142, 0.4445, 0.3061, 0.5275, 0.3953, 0.5275, 0.4035, 0.4445, 0.4034, 0.4445, 0.3953, 0.4538, 0.1347, 0.4538, 0.1266, 0.5368, 0.1265, 0.5368, 0.1346, 0.4314, 0.2898, 0.4314, 0.2979, 0.4162, 0.2979, 0.4162, 0.2898, 0.4445, 0.3953, 0.4445, 0.4034, 0.4314, 0.4034, 0.4314, 0.3953, 0.5368, 0.1346, 0.5368, 0.1265, 0.5499, 0.1265, 0.5499, 0.1346, 0.4445, 0.3223, 0.4445, 0.3304, 0.4314, 0.3304, 0.4314, 0.3223, 0.4445, 0.4115, 0.4445, 0.4196, 0.4314, 0.4196, 0.4314, 0.4115, 0.5368, 0.1184, 0.5368, 0.1103, 0.5499, 0.1103, 0.5499, 0.1184, 0.4445, 0.3385, 0.4445, 0.3466, 0.4314, 0.3466, 0.4314, 0.3385, 0.5368, 0.1022, 0.5367, 0.09406, 0.5499, 0.09405, 0.5499, 0.1022, 0.5368, 0.1914, 0.5368, 0.1833, 0.5499, 0.1833, 0.5499, 0.1915, 0.4445, 0.3547, 0.4445, 0.3628, 0.4314, 0.3628, 0.4314, 0.3547, 0.5367, 0.08594, 0.5367, 0.07783, 0.5499, 0.07782, 0.5499, 0.08593, 0.5368, 0.1752, 0.5368, 0.1671, 0.5499, 0.1671, 0.5499, 0.1752, 0.4445, 0.3709, 0.4445, 0.3791, 0.4314, 0.379, 0.4314, 0.3709, 0.5368, 0.159, 0.5368, 0.1509, 0.5499, 0.1509, 0.5499, 0.159, 0.4445, 0.2979, 0.4445, 0.3061, 0.4314, 0.3061, 0.4314, 0.2979, 0.4445, 0.3872, 0.4445, 0.3953, 0.4314, 0.3953, 0.4314, 0.3872, 0.5368, 0.1428, 0.5368, 0.1346, 0.5499, 0.1346, 0.5499, 0.1428, 0.4445, 0.3142, 0.4445, 0.3223, 0.4314, 0.3223, 0.4314, 0.3142, 0.4445, 0.4034, 0.4445, 0.4115, 0.4314, 0.4115, 0.4314, 0.4034, 0.5368, 0.1265, 0.5368, 0.1184, 0.5499, 0.1184, 0.5499, 0.1265, 0.4445, 0.3304, 0.4445, 0.3385, 0.4314, 0.3385, 0.4314, 0.3304, 0.5368, 0.1103, 0.5368, 0.1022, 0.5499, 0.1022, 0.5499, 0.1103, 0.5368, 0.1996, 0.5368, 0.1914, 0.5499, 0.1915, 0.5499, 0.1996, 0.4445, 0.3466, 0.4445, 0.3547, 0.4314, 0.3547, 0.4314, 0.3466, 0.5367, 0.09406, 0.5367, 0.08594, 0.5499, 0.08593, 0.5499, 0.09405, 0.5368, 0.1833, 0.5368, 0.1752, 0.5499, 0.1752, 0.5499, 0.1833, 0.4445, 0.3628, 0.4445, 0.3709, 0.4314, 0.3709, 0.4314, 0.3628, 0.5367, 0.07783, 0.5367, 0.06971, 0.5498, 0.0697, 0.5499, 0.07782, 0.5368, 0.1671, 0.5368, 0.159, 0.5499, 0.159, 0.5499, 0.1671, 0.4445, 0.2898, 0.4445, 0.2979, 0.4314, 0.2979, 0.4314, 0.2898, 0.4445, 0.3791, 0.4445, 0.3872, 0.4314, 0.3872, 0.4314, 0.379, 0.5368, 0.1509, 0.5368, 0.1428, 0.5499, 0.1428, 0.5499, 0.1509, 0.4395, 0.3628, 0.4395, 0.3709, 0.283, 0.3706, 0.283, 0.3625, 0.4314, 0.379, 0.4314, 0.3872, 0.4161, 0.3871, 0.4162, 0.379, 0.5499, 0.1509, 0.5499, 0.1428, 0.5651, 0.1428, 0.5651, 0.1509, 0.4314, 0.3061, 0.4314, 0.3142, 0.4162, 0.3142, 0.4162, 0.3061, 0.4314, 0.3953, 0.4314, 0.4034, 0.4161, 0.4034, 0.4161, 0.3952, 0.5499, 0.1346, 0.5499, 0.1265, 0.5651, 0.1265, 0.5651, 0.1346, 0.4314, 0.3223, 0.4314, 0.3304, 0.4162, 0.3304, 0.4162, 0.3223, 0.4314, 0.4115, 0.4314, 0.4196, 0.4161, 0.4196, 0.4161, 0.4115, 0.5499, 0.1184, 0.5499, 0.1103, 0.5651, 0.1103, 0.5651, 0.1184, 0.4314, 0.3385, 0.4314, 0.3466, 0.4162, 0.3466, 0.4162, 0.3385, 0.5499, 0.1022, 0.5499, 0.09405, 0.5651, 0.09405, 0.5651, 0.1022, 0.5499, 0.1915, 0.5499, 0.1833, 0.5651, 0.1833, 0.5651, 0.1915, 0.4314, 0.3547, 0.4314, 0.3628, 0.4162, 0.3628, 0.4162, 0.3547, 0.5499, 0.08593, 0.5499, 0.07782, 0.5651, 0.07781, 0.5651, 0.08593, 0.5499, 0.1752, 0.5499, 0.1671, 0.5651, 0.1671, 0.5651, 0.1752, 0.4314, 0.3709, 0.4314, 0.379, 0.4162, 0.379, 0.4162, 0.3709, 0.5499, 0.159, 0.5499, 0.1509, 0.5651, 0.1509, 0.5651, 0.159, 0.4314, 0.2979, 0.4314, 0.3061, 0.4162, 0.3061, 0.4162, 0.2979, 0.4314, 0.3872, 0.4314, 0.3953, 0.4161, 0.3952, 0.4161, 0.3871, 0.5499, 0.1428, 0.5499, 0.1346, 0.5651, 0.1346, 0.5651, 0.1428, 0.4314, 0.3142, 0.4314, 0.3223, 0.4162, 0.3223, 0.4162, 0.3142, 0.4314, 0.4034, 0.4314, 0.4115, 0.4161, 0.4115, 0.4161, 0.4034, 0.5499, 0.1265, 0.5499, 0.1184, 0.5651, 0.1184, 0.5651, 0.1265, 0.4314, 0.3304, 0.4314, 0.3385, 0.4162, 0.3385, 0.4162, 0.3304, 0.5499, 0.1103, 0.5499, 0.1022, 0.5651, 0.1022, 0.5651, 0.1103, 0.5499, 0.1996, 0.5499, 0.1915, 0.5651, 0.1915, 0.5651, 0.1996, 0.4314, 0.3466, 0.4314, 0.3547, 0.4162, 0.3547, 0.4162, 0.3466, 0.5499, 0.09405, 0.5499, 0.08593, 0.5651, 0.08593, 0.5651, 0.09405, 0.5499, 0.1833, 0.5499, 0.1752, 0.5651, 0.1752, 0.5651, 0.1833, 0.4314, 0.3628, 0.4314, 0.3709, 0.4162, 0.3709, 0.4162, 0.3628, 0.5499, 0.07782, 0.5498, 0.0697, 0.5651, 0.06969, 0.5651, 0.07781, 0.5499, 0.1671, 0.5499, 0.159, 0.5651, 0.159, 0.5651, 0.1671, 0.3241, 0.3463, 0.3241, 0.3544, 0.2581, 0.3541, 0.2581, 0.3464, 0.5464, 0.07781, 0.5464, 0.06969, 0.7033, 0.06974, 0.7033, 0.07787, 0.5464, 0.1671, 0.5464, 0.159, 0.7032, 0.159, 0.7032, 0.1671, 0.4395, 0.2898, 0.4395, 0.2979, 0.2829, 0.2977, 0.2829, 0.2896, 0.4395, 0.379, 0.4395, 0.3871, 0.2829, 0.3867, 0.283, 0.3786, 0.5464, 0.1509, 0.5464, 0.1428, 0.7032, 0.1428, 0.7032, 0.1509, 0.4395, 0.3061, 0.4395, 0.3142, 0.283, 0.3139, 0.2829, 0.3058, 0.4395, 0.3952, 0.4395, 0.4034, 0.2829, 0.4029, 0.2829, 0.3948, 0.5464, 0.1346, 0.5464, 0.1265, 0.7032, 0.1265, 0.7032, 0.1347, 0.4395, 0.3223, 0.4395, 0.3304, 0.283, 0.3301, 0.283, 0.322, 0.4394, 0.4115, 0.4394, 0.4196, 0.2828, 0.4191, 0.2829, 0.411, 0.5464, 0.1184, 0.5464, 0.1103, 0.7032, 0.1103, 0.7032, 0.1184, 0.4395, 0.3385, 0.4395, 0.3466, 0.283, 0.3463, 0.283, 0.3382, 0.5464, 0.1022, 0.5464, 0.09405, 0.7033, 0.09411, 0.7032, 0.1022, 0.5464, 0.1915, 0.5464, 0.1833, 0.7033, 0.1833, 0.7033, 0.1914, 0.4395, 0.3547, 0.4395, 0.3628, 0.283, 0.3625, 0.283, 0.3544, 0.5464, 0.08593, 0.5464, 0.07781, 0.7033, 0.07787, 0.7033, 0.08599, 0.5464, 0.1752, 0.5464, 0.1671, 0.7032, 0.1671, 0.7033, 0.1752, 0.4395, 0.3709, 0.4395, 0.379, 0.283, 0.3786, 0.283, 0.3706, 0.5464, 0.159, 0.5464, 0.1509, 0.7032, 0.1509, 0.7032, 0.159, 0.4395, 0.2979, 0.4395, 0.3061, 0.2829, 0.3058, 0.2829, 0.2977, 0.4395, 0.3871, 0.4395, 0.3952, 0.2829, 0.3948, 0.2829, 0.3867, 0.5464, 0.1428, 0.5464, 0.1346, 0.7032, 0.1347, 0.7032, 0.1428, 0.4395, 0.3142, 0.4395, 0.3223, 0.283, 0.322, 0.283, 0.3139, 0.4395, 0.4034, 0.4394, 0.4115, 0.2829, 0.411, 0.2829, 0.4029, 0.5464, 0.1265, 0.5464, 0.1184, 0.7032, 0.1184, 0.7032, 0.1265, 0.4395, 0.3304, 0.4395, 0.3385, 0.283, 0.3382, 0.283, 0.3301, 0.5464, 0.1103, 0.5464, 0.1022, 0.7032, 0.1022, 0.7032, 0.1103, 0.5464, 0.1996, 0.5464, 0.1915, 0.7033, 0.1914, 0.7033, 0.1995, 0.4395, 0.3466, 0.4395, 0.3547, 0.283, 0.3544, 0.283, 0.3463, 0.5464, 0.09405, 0.5464, 0.08593, 0.7033, 0.08599, 0.7033, 0.09411, 0.5464, 0.1833, 0.5464, 0.1752, 0.7033, 0.1752, 0.7033, 0.1833, 0.258, 0.3311, 0.2581, 0.3388, 0.2437, 0.3402, 0.2436, 0.3333, 0.6579, 0.09411, 0.6579, 0.08599, 0.7247, 0.08834, 0.7245, 0.09619, 0.6579, 0.1833, 0.6579, 0.1752, 0.7245, 0.1733, 0.7247, 0.1811, 0.3241, 0.3625, 0.3241, 0.3706, 0.258, 0.3694, 0.2581, 0.3617, 0.658, 0.07787, 0.658, 0.06974, 0.7252, 0.07235, 0.7249, 0.08039, 0.6579, 0.1671, 0.6579, 0.159, 0.7242, 0.1578, 0.7243, 0.1655, 0.324, 0.2896, 0.3241, 0.2977, 0.2573, 0.2999, 0.2571, 0.2919, 0.3241, 0.3786, 0.3241, 0.3867, 0.2578, 0.3847, 0.2579, 0.377, 0.6579, 0.1509, 0.6579, 0.1428, 0.7241, 0.1424, 0.7241, 0.1501, 0.3241, 0.3058, 0.3241, 0.3139, 0.2577, 0.3156, 0.2575, 0.3078, 0.3241, 0.3948, 0.324, 0.4029, 0.2574, 0.4003, 0.2576, 0.3925, 0.6579, 0.1347, 0.6579, 0.1265, 0.7241, 0.1271, 0.7241, 0.1347, 0.3241, 0.322, 0.3241, 0.3301, 0.258, 0.3311, 0.2579, 0.3234, 0.324, 0.411, 0.324, 0.4191, 0.2569, 0.4163, 0.2572, 0.4083, 0.6579, 0.1184, 0.6579, 0.1103, 0.7242, 0.1117, 0.7241, 0.1194, 0.3241, 0.3382, 0.3241, 0.3463, 0.2581, 0.3464, 0.2581, 0.3388, 0.6579, 0.1022, 0.6579, 0.09411, 0.7245, 0.09619, 0.7244, 0.104, 0.658, 0.1914, 0.6579, 0.1833, 0.7247, 0.1811, 0.7249, 0.1891, 0.3241, 0.3544, 0.3241, 0.3625, 0.2581, 0.3617, 0.2581, 0.3541, 0.6579, 0.08599, 0.658, 0.07787, 0.7249, 0.08039, 0.7247, 0.08834, 0.6579, 0.1752, 0.6579, 0.1671, 0.7243, 0.1655, 0.7245, 0.1733, 0.3241, 0.3706, 0.3241, 0.3786, 0.2579, 0.377, 0.258, 0.3694, 0.6579, 0.159, 0.6579, 0.1509, 0.7241, 0.1501, 0.7242, 0.1578, 0.3241, 0.2977, 0.3241, 0.3058, 0.2575, 0.3078, 0.2573, 0.2999, 0.3241, 0.3867, 0.3241, 0.3948, 0.2576, 0.3925, 0.2578, 0.3847, 0.6579, 0.1428, 0.6579, 0.1347, 0.7241, 0.1347, 0.7241, 0.1424, 0.3241, 0.3139, 0.3241, 0.322, 0.2579, 0.3234, 0.2577, 0.3156, 0.324, 0.4029, 0.324, 0.411, 0.2572, 0.4083, 0.2574, 0.4003, 0.6579, 0.1265, 0.6579, 0.1184, 0.7241, 0.1194, 0.7241, 0.1271, 0.3241, 0.3301, 0.3241, 0.3382, 0.2581, 0.3388, 0.258, 0.3311, 0.6579, 0.1103, 0.6579, 0.1022, 0.7244, 0.104, 0.7242, 0.1117, 0.658, 0.1995, 0.658, 0.1914, 0.7249, 0.1891, 0.7251, 0.1971, 0.2431, 0.3193, 0.2434, 0.3263, 0.2305, 0.3302, 0.2301, 0.3242, 0.7242, 0.1117, 0.7244, 0.104, 0.7389, 0.1069, 0.7386, 0.1139, 0.7251, 0.1971, 0.7249, 0.1891, 0.7399, 0.1838, 0.7404, 0.191, 0.2581, 0.3464, 0.2581, 0.3541, 0.2439, 0.354, 0.2438, 0.3471, 0.7245, 0.09619, 0.7247, 0.08834, 0.7395, 0.09284, 0.7391, 0.0999, 0.7247, 0.1811, 0.7245, 0.1733, 0.7391, 0.1696, 0.7395, 0.1767, 0.2581, 0.3617, 0.258, 0.3694, 0.2437, 0.3679, 0.2438, 0.3609, 0.7249, 0.08039, 0.7252, 0.07235, 0.7404, 0.07855, 0.7399, 0.08572, 0.7243, 0.1655, 0.7242, 0.1578, 0.7386, 0.1556, 0.7389, 0.1626, 0.2571, 0.2919, 0.2573, 0.2999, 0.2423, 0.3051, 0.2419, 0.298, 0.2579, 0.377, 0.2578, 0.3847, 0.2434, 0.3818, 0.2436, 0.3748, 0.7241, 0.1501, 0.7241, 0.1424, 0.7384, 0.1417, 0.7385, 0.1486, 0.2575, 0.3078, 0.2577, 0.3156, 0.2431, 0.3193, 0.2428, 0.3122, 0.2576, 0.3925, 0.2574, 0.4003, 0.2427, 0.3958, 0.2431, 0.3888, 0.7241, 0.1347, 0.7241, 0.1271, 0.7384, 0.1278, 0.7384, 0.1347, 0.2579, 0.3234, 0.258, 0.3311, 0.2436, 0.3333, 0.2434, 0.3263, 0.2572, 0.4083, 0.2569, 0.4163, 0.2418, 0.41, 0.2423, 0.4029, 0.7241, 0.1194, 0.7242, 0.1117, 0.7386, 0.1139, 0.7385, 0.1209, 0.2581, 0.3388, 0.2581, 0.3464, 0.2438, 0.3471, 0.2437, 0.3402, 0.7244, 0.104, 0.7245, 0.09619, 0.7391, 0.0999, 0.7389, 0.1069, 0.7249, 0.1891, 0.7247, 0.1811, 0.7395, 0.1767, 0.7399, 0.1838, 0.2581, 0.3541, 0.2581, 0.3617, 0.2438, 0.3609, 0.2439, 0.354, 0.7247, 0.08834, 0.7249, 0.08039, 0.7399, 0.08572, 0.7395, 0.09284, 0.7245, 0.1733, 0.7243, 0.1655, 0.7389, 0.1626, 0.7391, 0.1696, 0.258, 0.3694, 0.2579, 0.377, 0.2436, 0.3748, 0.2437, 0.3679, 0.7242, 0.1578, 0.7241, 0.1501, 0.7385, 0.1486, 0.7386, 0.1556, 0.2573, 0.2999, 0.2575, 0.3078, 0.2428, 0.3122, 0.2423, 0.3051, 0.2578, 0.3847, 0.2576, 0.3925, 0.2431, 0.3888, 0.2434, 0.3818, 0.7241, 0.1424, 0.7241, 0.1347, 0.7384, 0.1347, 0.7384, 0.1417, 0.2577, 0.3156, 0.2579, 0.3234, 0.2434, 0.3263, 0.2431, 0.3193, 0.2574, 0.4003, 0.2572, 0.4083, 0.2423, 0.4029, 0.2427, 0.3958, 0.7241, 0.1271, 0.7241, 0.1194, 0.7385, 0.1209, 0.7384, 0.1278, 0.2292, 0.3122, 0.2297, 0.3182, 0.2146, 0.3273, 0.2142, 0.3229, 0.2427, 0.3958, 0.2423, 0.4029, 0.2292, 0.3958, 0.2297, 0.3898, 0.7384, 0.1278, 0.7385, 0.1209, 0.7514, 0.1228, 0.7513, 0.1287, 0.2436, 0.3333, 0.2437, 0.3402, 0.2309, 0.3421, 0.2307, 0.3361, 0.7386, 0.1139, 0.7389, 0.1069, 0.7518, 0.1108, 0.7515, 0.1168, 0.7404, 0.191, 0.7399, 0.1838, 0.753, 0.1767, 0.7536, 0.1827, 0.2438, 0.3471, 0.2439, 0.354, 0.231, 0.354, 0.231, 0.3481, 0.7391, 0.0999, 0.7395, 0.09284, 0.7525, 0.0988, 0.7521, 0.1048, 0.7395, 0.1767, 0.7391, 0.1696, 0.7521, 0.1646, 0.7526, 0.1707, 0.2438, 0.3609, 0.2437, 0.3679, 0.2309, 0.3659, 0.231, 0.36, 0.7399, 0.08572, 0.7404, 0.07855, 0.7536, 0.08677, 0.753, 0.09279, 0.7389, 0.1626, 0.7386, 0.1556, 0.7516, 0.1527, 0.7518, 0.1586, 0.2419, 0.298, 0.2423, 0.3051, 0.2292, 0.3122, 0.2287, 0.3062, 0.2436, 0.3748, 0.2434, 0.3818, 0.2305, 0.3778, 0.2307, 0.3719, 0.7385, 0.1486, 0.7384, 0.1417, 0.7513, 0.1407, 0.7514, 0.1467, 0.2428, 0.3122, 0.2431, 0.3193, 0.2301, 0.3242, 0.2297, 0.3182, 0.2431, 0.3888, 0.2427, 0.3958, 0.2297, 0.3898, 0.2301, 0.3838, 0.7384, 0.1347, 0.7384, 0.1278, 0.7513, 0.1287, 0.7512, 0.1347, 0.2434, 0.3263, 0.2436, 0.3333, 0.2307, 0.3361, 0.2305, 0.3302, 0.2423, 0.4029, 0.2418, 0.41, 0.2287, 0.4018, 0.2292, 0.3958, 0.7385, 0.1209, 0.7386, 0.1139, 0.7515, 0.1168, 0.7514, 0.1228, 0.2437, 0.3402, 0.2438, 0.3471, 0.231, 0.3481, 0.2309, 0.3421, 0.7389, 0.1069, 0.7391, 0.0999, 0.7521, 0.1048, 0.7518, 0.1108, 0.7399, 0.1838, 0.7395, 0.1767, 0.7526, 0.1707, 0.753, 0.1767, 0.2439, 0.354, 0.2438, 0.3609, 0.231, 0.36, 0.231, 0.354, 0.7395, 0.09284, 0.7399, 0.08572, 0.753, 0.09279, 0.7525, 0.0988, 0.7391, 0.1696, 0.7389, 0.1626, 0.7518, 0.1586, 0.7521, 0.1646, 0.2437, 0.3679, 0.2436, 0.3748, 0.2307, 0.3719, 0.2309, 0.3659, 0.7386, 0.1556, 0.7385, 0.1486, 0.7514, 0.1467, 0.7516, 0.1527, 0.2423, 0.3051, 0.2428, 0.3122, 0.2297, 0.3182, 0.2292, 0.3122, 0.2434, 0.3818, 0.2431, 0.3888, 0.2301, 0.3838, 0.2305, 0.3778, 0.7384, 0.1417, 0.7384, 0.1347, 0.7512, 0.1347, 0.7513, 0.1407, 0.2157, 0.3629, 0.2156, 0.3674, 0.2034, 0.3631, 0.2036, 0.3601, 0.2305, 0.3778, 0.2301, 0.3838, 0.215, 0.3763, 0.2153, 0.3718, 0.7513, 0.1407, 0.7512, 0.1347, 0.7665, 0.1347, 0.7665, 0.1392, 0.2301, 0.3242, 0.2305, 0.3302, 0.2153, 0.3362, 0.215, 0.3317, 0.2297, 0.3898, 0.2292, 0.3958, 0.2142, 0.3851, 0.2146, 0.3807, 0.7513, 0.1287, 0.7514, 0.1228, 0.7666, 0.1257, 0.7665, 0.1302, 0.2307, 0.3361, 0.2309, 0.3421, 0.2157, 0.3451, 0.2156, 0.3406, 0.7515, 0.1168, 0.7518, 0.1108, 0.767, 0.1167, 0.7668, 0.1212, 0.7536, 0.1827, 0.753, 0.1767, 0.7682, 0.1659, 0.7687, 0.1703, 0.231, 0.3481, 0.231, 0.354, 0.2159, 0.354, 0.2158, 0.3495, 0.7521, 0.1048, 0.7525, 0.0988, 0.7677, 0.1078, 0.7673, 0.1123, 0.7526, 0.1707, 0.7521, 0.1646, 0.7673, 0.157, 0.7677, 0.1615, 0.231, 0.36, 0.2309, 0.3659, 0.2157, 0.3629, 0.2158, 0.3585, 0.753, 0.09279, 0.7536, 0.08677, 0.7687, 0.09903, 0.7681, 0.1034, 0.7518, 0.1586, 0.7516, 0.1527, 0.7668, 0.1481, 0.767, 0.1526, 0.2287, 0.3062, 0.2292, 0.3122, 0.2142, 0.3229, 0.2136, 0.3185, 0.2307, 0.3719, 0.2305, 0.3778, 0.2153, 0.3718, 0.2156, 0.3674, 0.7514, 0.1467, 0.7513, 0.1407, 0.7665, 0.1392, 0.7666, 0.1436, 0.2297, 0.3182, 0.2301, 0.3242, 0.215, 0.3317, 0.2146, 0.3273, 0.2301, 0.3838, 0.2297, 0.3898, 0.2146, 0.3807, 0.215, 0.3763, 0.7512, 0.1347, 0.7513, 0.1287, 0.7665, 0.1302, 0.7665, 0.1347, 0.2305, 0.3302, 0.2307, 0.3361, 0.2156, 0.3406, 0.2153, 0.3362, 0.2292, 0.3958, 0.2287, 0.4018, 0.2136, 0.3895, 0.2142, 0.3851, 0.7514, 0.1228, 0.7515, 0.1168, 0.7668, 0.1212, 0.7666, 0.1257, 0.2309, 0.3421, 0.231, 0.3481, 0.2158, 0.3495, 0.2157, 0.3451, 0.7518, 0.1108, 0.7521, 0.1048, 0.7673, 0.1123, 0.767, 0.1167, 0.753, 0.1767, 0.7526, 0.1707, 0.7677, 0.1615, 0.7682, 0.1659, 0.231, 0.354, 0.231, 0.36, 0.2158, 0.3585, 0.2159, 0.354, 0.7525, 0.0988, 0.753, 0.09279, 0.7681, 0.1034, 0.7677, 0.1078, 0.7521, 0.1646, 0.7518, 0.1586, 0.767, 0.1526, 0.7673, 0.157, 0.2309, 0.3659, 0.2307, 0.3719, 0.2156, 0.3674, 0.2157, 0.3629, 0.7516, 0.1527, 0.7514, 0.1467, 0.7666, 0.1436, 0.7668, 0.1481, 0.2037, 0.354, 0.2037, 0.357, 0.1928, 0.3556, 0.1928, 0.354, 0.7668, 0.1481, 0.7666, 0.1436, 0.7788, 0.1407, 0.7789, 0.1438, 0.2142, 0.3229, 0.2146, 0.3273, 0.2027, 0.336, 0.2024, 0.333, 0.2153, 0.3718, 0.215, 0.3763, 0.203, 0.3691, 0.2033, 0.3661, 0.7665, 0.1392, 0.7665, 0.1347, 0.7787, 0.1346, 0.7787, 0.1377, 0.215, 0.3317, 0.2153, 0.3362, 0.2033, 0.3419, 0.203, 0.3389, 0.2146, 0.3807, 0.2142, 0.3851, 0.2024, 0.375, 0.2027, 0.3721, 0.7665, 0.1302, 0.7666, 0.1257, 0.7788, 0.1285, 0.7787, 0.1316, 0.2156, 0.3406, 0.2157, 0.3451, 0.2036, 0.3479, 0.2034, 0.3449, 0.7668, 0.1212, 0.767, 0.1167, 0.7791, 0.1224, 0.7789, 0.1255, 0.7687, 0.1703, 0.7682, 0.1659, 0.78, 0.1557, 0.7805, 0.1586, 0.2158, 0.3495, 0.2159, 0.354, 0.2037, 0.354, 0.2037, 0.351, 0.7673, 0.1123, 0.7677, 0.1078, 0.7797, 0.1164, 0.7794, 0.1194, 0.7677, 0.1615, 0.7673, 0.157, 0.7794, 0.1498, 0.7797, 0.1528, 0.2158, 0.3585, 0.2157, 0.3629, 0.2036, 0.3601, 0.2037, 0.357, 0.7681, 0.1034, 0.7687, 0.09903, 0.7804, 0.1106, 0.78, 0.1135, 0.767, 0.1526, 0.7668, 0.1481, 0.7789, 0.1438, 0.7791, 0.1468, 0.2136, 0.3185, 0.2142, 0.3229, 0.2024, 0.333, 0.202, 0.3301, 0.2156, 0.3674, 0.2153, 0.3718, 0.2033, 0.3661, 0.2034, 0.3631, 0.7666, 0.1436, 0.7665, 0.1392, 0.7787, 0.1377, 0.7788, 0.1407, 0.2146, 0.3273, 0.215, 0.3317, 0.203, 0.3389, 0.2027, 0.336, 0.215, 0.3763, 0.2146, 0.3807, 0.2027, 0.3721, 0.203, 0.3691, 0.7665, 0.1347, 0.7665, 0.1302, 0.7787, 0.1316, 0.7787, 0.1346, 0.2153, 0.3362, 0.2156, 0.3406, 0.2034, 0.3449, 0.2033, 0.3419, 0.2142, 0.3851, 0.2136, 0.3895, 0.202, 0.3779, 0.2024, 0.375, 0.7666, 0.1257, 0.7668, 0.1212, 0.7789, 0.1255, 0.7788, 0.1285, 0.2157, 0.3451, 0.2158, 0.3495, 0.2037, 0.351, 0.2036, 0.3479, 0.767, 0.1167, 0.7673, 0.1123, 0.7794, 0.1194, 0.7791, 0.1224, 0.7682, 0.1659, 0.7677, 0.1615, 0.7797, 0.1528, 0.78, 0.1557, 0.2159, 0.354, 0.2158, 0.3585, 0.2037, 0.357, 0.2037, 0.354, 0.7677, 0.1078, 0.7681, 0.1034, 0.78, 0.1135, 0.7797, 0.1164, 0.7673, 0.157, 0.767, 0.1526, 0.7791, 0.1468, 0.7794, 0.1498, 0.1927, 0.3508, 0.1928, 0.3524, 0.1879, 0.3532, 0.1879, 0.3524, 0.7797, 0.1164, 0.78, 0.1135, 0.7905, 0.1236, 0.7903, 0.1251, 0.7794, 0.1498, 0.7791, 0.1468, 0.7899, 0.1409, 0.7901, 0.1425, 0.2036, 0.3601, 0.2034, 0.3631, 0.1926, 0.3587, 0.1927, 0.3572, 0.7789, 0.1438, 0.7788, 0.1407, 0.7897, 0.1378, 0.7898, 0.1394, 0.2024, 0.333, 0.2027, 0.336, 0.1922, 0.3446, 0.192, 0.3431, 0.2033, 0.3661, 0.203, 0.3691, 0.1924, 0.3618, 0.1925, 0.3603, 0.7787, 0.1377, 0.7787, 0.1346, 0.7897, 0.1346, 0.7897, 0.1362, 0.203, 0.3389, 0.2033, 0.3419, 0.1925, 0.3477, 0.1924, 0.3461, 0.2027, 0.3721, 0.2024, 0.375, 0.192, 0.3649, 0.1922, 0.3634, 0.7787, 0.1316, 0.7788, 0.1285, 0.7897, 0.1314, 0.7897, 0.133, 0.2034, 0.3449, 0.2036, 0.3479, 0.1927, 0.3508, 0.1926, 0.3492, 0.7789, 0.1255, 0.7791, 0.1224, 0.7899, 0.1282, 0.7898, 0.1298, 0.7805, 0.1586, 0.78, 0.1557, 0.7905, 0.1455, 0.7907, 0.147, 0.2037, 0.351, 0.2037, 0.354, 0.1928, 0.354, 0.1928, 0.3524, 0.7794, 0.1194, 0.7797, 0.1164, 0.7903, 0.1251, 0.7901, 0.1267, 0.7797, 0.1528, 0.7794, 0.1498, 0.7901, 0.1425, 0.7903, 0.144, 0.2037, 0.357, 0.2036, 0.3601, 0.1927, 0.3572, 0.1928, 0.3556, 0.78, 0.1135, 0.7804, 0.1106, 0.7907, 0.1221, 0.7905, 0.1236, 0.7791, 0.1468, 0.7789, 0.1438, 0.7898, 0.1394, 0.7899, 0.1409, 0.202, 0.3301, 0.2024, 0.333, 0.192, 0.3431, 0.1918, 0.3416, 0.2034, 0.3631, 0.2033, 0.3661, 0.1925, 0.3603, 0.1926, 0.3587, 0.7788, 0.1407, 0.7787, 0.1377, 0.7897, 0.1362, 0.7897, 0.1378, 0.2027, 0.336, 0.203, 0.3389, 0.1924, 0.3461, 0.1922, 0.3446, 0.203, 0.3691, 0.2027, 0.3721, 0.1922, 0.3634, 0.1924, 0.3618, 0.7787, 0.1346, 0.7787, 0.1316, 0.7897, 0.133, 0.7897, 0.1346, 0.2033, 0.3419, 0.2034, 0.3449, 0.1926, 0.3492, 0.1925, 0.3477, 0.2024, 0.375, 0.202, 0.3779, 0.1917, 0.3664, 0.192, 0.3649, 0.7788, 0.1285, 0.7789, 0.1255, 0.7898, 0.1298, 0.7897, 0.1314, 0.2036, 0.3479, 0.2037, 0.351, 0.1928, 0.3524, 0.1927, 0.3508, 0.7791, 0.1224, 0.7794, 0.1194, 0.7901, 0.1267, 0.7899, 0.1282, 0.78, 0.1557, 0.7797, 0.1528, 0.7903, 0.144, 0.7905, 0.1455, 0.1877, 0.3508, 0.1878, 0.3516, 0.1855, 0.3537, 0.1855, 0.3536, 0.7899, 0.1282, 0.7901, 0.1267, 0.7949, 0.1306, 0.7948, 0.1314, 0.7905, 0.1455, 0.7903, 0.144, 0.795, 0.1393, 0.7952, 0.1401, 0.1928, 0.354, 0.1928, 0.3556, 0.1879, 0.3548, 0.1879, 0.354, 0.7903, 0.1251, 0.7905, 0.1236, 0.7952, 0.1291, 0.795, 0.1299, 0.7901, 0.1425, 0.7899, 0.1409, 0.7947, 0.1378, 0.7949, 0.1386, 0.1927, 0.3572, 0.1926, 0.3587, 0.1878, 0.3563, 0.1879, 0.3556, 0.7898, 0.1394, 0.7897, 0.1378, 0.7946, 0.1362, 0.7947, 0.137, 0.192, 0.3431, 0.1922, 0.3446, 0.1875, 0.3493, 0.1873, 0.3485, 0.1925, 0.3603, 0.1924, 0.3618, 0.1876, 0.3579, 0.1877, 0.3571, 0.7897, 0.1362, 0.7897, 0.1346, 0.7945, 0.1346, 0.7946, 0.1354, 0.1924, 0.3461, 0.1925, 0.3477, 0.1877, 0.3508, 0.1876, 0.35, 0.1922, 0.3634, 0.192, 0.3649, 0.1873, 0.3594, 0.1875, 0.3587, 0.7897, 0.133, 0.7897, 0.1314, 0.7946, 0.133, 0.7946, 0.1338, 0.1926, 0.3492, 0.1927, 0.3508, 0.1879, 0.3524, 0.1878, 0.3516, 0.7898, 0.1298, 0.7899, 0.1282, 0.7948, 0.1314, 0.7947, 0.1322, 0.7907, 0.147, 0.7905, 0.1455, 0.7952, 0.1401, 0.7954, 0.1408, 0.1928, 0.3524, 0.1928, 0.354, 0.1879, 0.354, 0.1879, 0.3532, 0.7901, 0.1267, 0.7903, 0.1251, 0.795, 0.1299, 0.7949, 0.1306, 0.7903, 0.144, 0.7901, 0.1425, 0.7949, 0.1386, 0.795, 0.1393, 0.1928, 0.3556, 0.1927, 0.3572, 0.1879, 0.3556, 0.1879, 0.3548, 0.7905, 0.1236, 0.7907, 0.1221, 0.7954, 0.1284, 0.7952, 0.1291, 0.7899, 0.1409, 0.7898, 0.1394, 0.7947, 0.137, 0.7947, 0.1378, 0.1918, 0.3416, 0.192, 0.3431, 0.1873, 0.3485, 0.1871, 0.3478, 0.1926, 0.3587, 0.1925, 0.3603, 0.1877, 0.3571, 0.1878, 0.3563, 0.7897, 0.1378, 0.7897, 0.1362, 0.7946, 0.1354, 0.7946, 0.1362, 0.1922, 0.3446, 0.1924, 0.3461, 0.1876, 0.35, 0.1875, 0.3493, 0.1924, 0.3618, 0.1922, 0.3634, 0.1875, 0.3587, 0.1876, 0.3579, 0.7897, 0.1346, 0.7897, 0.133, 0.7946, 0.1338, 0.7945, 0.1346, 0.1925, 0.3477, 0.1926, 0.3492, 0.1878, 0.3516, 0.1877, 0.3508, 0.192, 0.3649, 0.1917, 0.3664, 0.1871, 0.3601, 0.1873, 0.3594, 0.7897, 0.1314, 0.7898, 0.1298, 0.7947, 0.1322, 0.7946, 0.133, 0.1886, 0.06964, 0.1886, 0.06964, 0.1886, 0.06964, 0.1886, 0.06964, 0.1886, 0.06964, 0.1886, 0.06964, 0.1886, 0.06964, 0.1886, 0.06964, 0.1886, 0.06964, 0.1886, 0.06964, 0.1886, 0.06964, 0.1886, 0.06964, 0.1886, 0.06964, 0.1886, 0.06964, 0.1886, 0.06964, 0.1886, 0.06964, 0.1886, 0.06964, 0.1886, 0.06964, 0.1886, 0.06964, 0.1886, 0.06964, 0.1886, 0.06964, 0.1886, 0.06964, 0.1886, 0.06964, 0.1886, 0.06964, 0.1886, 0.06964, 0.1886, 0.06964, 0.1886, 0.06964, 0.1886, 0.06964, 0.1886, 0.06964, 0.1886, 0.06964, 0.1886, 0.06964, 0.1886, 0.06964, 0.1873, 0.3594, 0.1871, 0.3601, 0.1854, 0.3548, 0.1854, 0.3547, 0.7946, 0.133, 0.7947, 0.1322, 0.797, 0.1342, 0.797, 0.1343, 0.1879, 0.3524, 0.1879, 0.3532, 0.1855, 0.3539, 0.1855, 0.3538, 0.7948, 0.1314, 0.7949, 0.1306, 0.7971, 0.134, 0.797, 0.1341, 0.7952, 0.1401, 0.795, 0.1393, 0.7971, 0.1352, 0.7971, 0.1353, 0.1879, 0.354, 0.1879, 0.3548, 0.1855, 0.3541, 0.1855, 0.354, 0.795, 0.1299, 0.7952, 0.1291, 0.7971, 0.1338, 0.7971, 0.1339, 0.7949, 0.1386, 0.7947, 0.1378, 0.797, 0.135, 0.797, 0.1351, 0.1879, 0.3556, 0.1878, 0.3563, 0.1855, 0.3543, 0.1855, 0.3542, 0.7947, 0.137, 0.7946, 0.1362, 0.797, 0.1348, 0.797, 0.1349, 0.1873, 0.3485, 0.1875, 0.3493, 0.1854, 0.3533, 0.1854, 0.3533, 0.1877, 0.3571, 0.1876, 0.3579, 0.1854, 0.3546, 0.1855, 0.3545, 0.7946, 0.1354, 0.7945, 0.1346, 0.797, 0.1345, 0.797, 0.1346, 0.1876, 0.35, 0.1877, 0.3508, 0.1855, 0.3536, 0.1855, 0.3535, 0.1875, 0.3587, 0.1873, 0.3594, 0.1854, 0.3547, 0.1854, 0.3546, 0.7946, 0.1338, 0.7946, 0.133, 0.797, 0.1343, 0.797, 0.1344, 0.1878, 0.3516, 0.1879, 0.3524, 0.1855, 0.3538, 0.1855, 0.3537, 0.7947, 0.1322, 0.7948, 0.1314, 0.797, 0.1341, 0.797, 0.1342, 0.7954, 0.1408, 0.7952, 0.1401, 0.7971, 0.1353, 0.7971, 0.1354, 0.1879, 0.3532, 0.1879, 0.354, 0.1855, 0.354, 0.1855, 0.3539, 0.7949, 0.1306, 0.795, 0.1299, 0.7971, 0.1339, 0.7971, 0.134, 0.795, 0.1393, 0.7949, 0.1386, 0.797, 0.1351, 0.7971, 0.1352, 0.1879, 0.3548, 0.1879, 0.3556, 0.1855, 0.3542, 0.1855, 0.3541, 0.7952, 0.1291, 0.7954, 0.1284, 0.7972, 0.1337, 0.7971, 0.1338, 0.7947, 0.1378, 0.7947, 0.137, 0.797, 0.1349, 0.797, 0.135, 0.1871, 0.3478, 0.1873, 0.3485, 0.1854, 0.3533, 0.1854, 0.3532, 0.1878, 0.3563, 0.1877, 0.3571, 0.1855, 0.3545, 0.1855, 0.3543, 0.7946, 0.1362, 0.7946, 0.1354, 0.797, 0.1346, 0.797, 0.1348, 0.1875, 0.3493, 0.1876, 0.35, 0.1855, 0.3535, 0.1854, 0.3533, 0.1876, 0.3579, 0.1875, 0.3587, 0.1854, 0.3546, 0.1854, 0.3546, 0.7945, 0.1346, 0.7946, 0.1338, 0.797, 0.1344, 0.797, 0.1345, 0.9214, 0.3522, 0.9214, 0.3446, 0.9776, 0.3445, 0.9776, 0.3517, 0.2038, 0.47, 0.2176, 0.4757, 0.2077, 0.4942, 0.1977, 0.4901, 0.23, 0.6018, 0.2176, 0.6101, 0.2077, 0.5916, 0.2167, 0.5855, 0.1145, 0.507, 0.1228, 0.4946, 0.1391, 0.5079, 0.1331, 0.5169, 0.1892, 0.6187, 0.1742, 0.6187, 0.1763, 0.5978, 0.1871, 0.5978, 0.1458, 0.4757, 0.1596, 0.47, 0.1657, 0.4901, 0.1557, 0.4942, 0.2406, 0.4946, 0.2489, 0.507, 0.2304, 0.5169, 0.2244, 0.5079, 0.1458, 0.6101, 0.1334, 0.6018, 0.1467, 0.5855, 0.1557, 0.5916, 0.2575, 0.5354, 0.2575, 0.5504, 0.2366, 0.5483, 0.2366, 0.5375, 0.1145, 0.5788, 0.1088, 0.565, 0.1289, 0.5589, 0.1331, 0.5689, 0.1742, 0.4671, 0.1892, 0.4671, 0.1871, 0.488, 0.1763, 0.488, 0.2489, 0.5788, 0.2406, 0.5912, 0.2244, 0.5779, 0.2304, 0.5689, 0.1059, 0.5354, 0.1088, 0.5208, 0.1289, 0.5269, 0.1268, 0.5375, 0.2176, 0.6101, 0.2038, 0.6158, 0.1977, 0.5957, 0.2077, 0.5916, 0.2176, 0.4757, 0.23, 0.484, 0.2167, 0.5002, 0.2077, 0.4942, 0.1228, 0.4946, 0.1334, 0.484, 0.1467, 0.5002, 0.1391, 0.5079, 0.1742, 0.6187, 0.1596, 0.6158, 0.1657, 0.5957, 0.1763, 0.5978, 0.2489, 0.507, 0.2546, 0.5208, 0.2345, 0.5269, 0.2304, 0.5169, 0.1334, 0.6018, 0.1228, 0.5912, 0.1391, 0.5779, 0.1467, 0.5855, 0.2575, 0.5504, 0.2546, 0.565, 0.2345, 0.5589, 0.2366, 0.5483, 0.1088, 0.565, 0.1059, 0.5504, 0.1268, 0.5483, 0.1289, 0.5589, 0.1892, 0.4671, 0.2038, 0.47, 0.1977, 0.4901, 0.1871, 0.488, 0.2406, 0.5912, 0.23, 0.6018, 0.2167, 0.5855, 0.2244, 0.5779, 0.1088, 0.5208, 0.1145, 0.507, 0.1331, 0.5169, 0.1289, 0.5269, 0.2038, 0.6158, 0.1892, 0.6187, 0.1871, 0.5978, 0.1977, 0.5957, 0.23, 0.484, 0.2406, 0.4946, 0.2244, 0.5079, 0.2167, 0.5002, 0.1334, 0.484, 0.1458, 0.4757, 0.1557, 0.4942, 0.1467, 0.5002, 0.1596, 0.6158, 0.1458, 0.6101, 0.1557, 0.5916, 0.1657, 0.5957, 0.2546, 0.5208, 0.2575, 0.5354, 0.2366, 0.5375, 0.2345, 0.5269, 0.1228, 0.5912, 0.1145, 0.5788, 0.1331, 0.5689, 0.1391, 0.5779, 0.1596, 0.47, 0.1742, 0.4671, 0.1763, 0.488, 0.1657, 0.4901, 0.2546, 0.565, 0.2489, 0.5788, 0.2304, 0.5689, 0.2345, 0.5589, 0.3285, 0.4692, 0.3385, 0.4733, 0.3475, 0.4793, 0.3551, 0.487, 0.3612, 0.496, 0.3653, 0.506, 0.3674, 0.5166, 0.3674, 0.5274, 0.3653, 0.538, 0.3612, 0.548, 0.3551, 0.557, 0.3475, 0.5646, 0.3385, 0.5706, 0.3285, 0.5748, 0.3179, 0.5769, 0.3071, 0.5769, 0.2965, 0.5748, 0.2865, 0.5706, 0.2775, 0.5646, 0.2698, 0.557, 0.2638, 0.548, 0.2597, 0.538, 0.2576, 0.5274, 0.2576, 0.5166, 0.2597, 0.506, 0.2638, 0.496, 0.2698, 0.487, 0.2775, 0.4793, 0.2865, 0.4733, 0.2965, 0.4692, 0.3071, 0.4671, 0.3179, 0.4671, 0.05886, 0.1043, 0.05907, 0.1118, 0.003091, 0.1147, 0.002954, 0.1076, 0.05925, 0.1872, 0.05902, 0.1944, 0.003509, 0.193, 0.003552, 0.1859, 0.9215, 0.3674, 0.9214, 0.3598, 0.9777, 0.3589, 0.9777, 0.366, 0.05818, 0.08945, 0.05858, 0.09682, 0.0028, 0.1005, 0.00263, 0.09335, 0.05947, 0.1723, 0.05939, 0.1798, 0.00358, 0.1788, 0.003591, 0.1717, 0.9217, 0.3826, 0.9216, 0.375, 0.9778, 0.3732, 0.9779, 0.3804, 0.05952, 0.1573, 0.05951, 0.1648, 0.003585, 0.1646, 0.003564, 0.1575, 0.9216, 0.3146, 0.9219, 0.3073, 0.9777, 0.3088, 0.9776, 0.3159, 0.9221, 0.3977, 0.9218, 0.3902, 0.978, 0.3875, 0.9781, 0.3947, 0.05948, 0.1421, 0.05951, 0.1497, 0.003525, 0.1503, 0.003471, 0.1432, 0.9214, 0.3295, 0.9215, 0.322, 0.9776, 0.3231, 0.9776, 0.3302, 0.9226, 0.4127, 0.9224, 0.4053, 0.9783, 0.4018, 0.9784, 0.4089, 0.05933, 0.127, 0.05942, 0.1345, 0.0034, 0.1361, 0.003314, 0.1289, 0.9214, 0.3446, 0.9214, 0.337, 0.9776, 0.3374, 0.9776, 0.3445, 0.05907, 0.1118, 0.05922, 0.1194, 0.00321, 0.1218, 0.003091, 0.1147, 0.05902, 0.1944, 0.05863, 0.2014, 0.003456, 0.2003, 0.003509, 0.193, 0.9214, 0.3598, 0.9214, 0.3522, 0.9776, 0.3517, 0.9777, 0.3589, 0.05858, 0.09682, 0.05886, 0.1043, 0.002954, 0.1076, 0.0028, 0.1005, 0.05939, 0.1798, 0.05925, 0.1872, 0.003552, 0.1859, 0.00358, 0.1788, 0.9216, 0.375, 0.9215, 0.3674, 0.9777, 0.366, 0.9778, 0.3732, 0.05762, 0.08231, 0.05818, 0.08945, 0.00263, 0.09335, 0.002444, 0.08626, 0.05951, 0.1648, 0.05947, 0.1723, 0.003591, 0.1717, 0.003585, 0.1646, 0.9219, 0.3073, 0.9223, 0.3003, 0.9777, 0.3015, 0.9777, 0.3088, 0.9218, 0.3902, 0.9217, 0.3826, 0.9779, 0.3804, 0.978, 0.3875, 0.05951, 0.1497, 0.05952, 0.1573, 0.003564, 0.1575, 0.003525, 0.1503, 0.9215, 0.322, 0.9216, 0.3146, 0.9776, 0.3159, 0.9776, 0.3231, 0.9224, 0.4053, 0.9221, 0.3977, 0.9781, 0.3947, 0.9783, 0.4018, 0.05942, 0.1345, 0.05948, 0.1421, 0.003471, 0.1432, 0.0034, 0.1361, 0.9214, 0.337, 0.9214, 0.3295, 0.9776, 0.3302, 0.9776, 0.3374, 0.9232, 0.4198, 0.9226, 0.4127, 0.9784, 0.4089, 0.9786, 0.4161, 0.05922, 0.1194, 0.05933, 0.127, 0.003314, 0.1289, 0.00321, 0.1218])
me_cylinder_005.materials.append(mat_material_006)
me_cylinder_005.use_remesh_preserve_volume = False
me_cylinder_005.use_remesh_preserve_attributes = False
me_cylinder_005.use_mirror_vertex_groups = False
me_cylinder_005.update()

# ---- objects
ob_cylinder_003 = bpy.data.objects.new('Cylinder.003', me_cylinder_005)

# ---- transforms, parenting, visibility, modifiers, constraints
ob_cylinder_003.location = (1.6, 21.17, 5.897)
ob_cylinder_003.rotation_euler = (3.124, -2.349, -3.139)
ob_cylinder_003.scale = (8.973, 8.973, 8.973)
ob_cylinder_003.lineart.crease_threshold = 0.0

# ---- collection membership
col_collection_1.objects.link(ob_cylinder_003)

# ---- scene / render settings (as saved in the file)
scene.frame_start = 1; scene.frame_end = 250; scene.frame_set(2)
scene.render.engine = 'BLENDER_EEVEE_NEXT'
scene.render.dither_intensity = 0.0
scene.cycles.use_denoising = False
scene.cycles.samples = 10
scene.cycles.sampling_pattern = 'TABULATED_SOBOL'
scene.cycles.light_sampling_threshold = 0.0
scene.cycles.use_adaptive_sampling = False
scene.cycles.use_light_tree = False
scene.cycles.blur_glossy = 0.0
scene.cycles.volume_bounces = 1
scene.cycles.pixel_filter_type = 'GAUSSIAN'
scene.cycles.sample_clamp_indirect = 0.0
scene.view_settings.view_transform = 'Standard'
bpy.context.view_layer.update()

# ---- added for rendering (the .blend has no active camera and no usable light): camera, sun
cam_auto = bpy.data.cameras.new('AutoCamera')
cam_auto.lens = 50.0
cam_auto.sensor_width = 36.0
cam_auto.clip_end = 1406.6
ob_auto_camera = bpy.data.objects.new('AutoCamera', cam_auto)
scene.collection.objects.link(ob_auto_camera)
ob_auto_camera.location = (82.5664, -91.7726, 69.2621)
ob_auto_camera.rotation_euler = (1.09748, -7.21219e-08, 0.694738)
scene.camera = ob_auto_camera
light_auto_sun = bpy.data.lights.new('AutoSun', 'SUN')
light_auto_sun.energy = 3.0
light_auto_sun.angle = 0.0523599
ob_auto_sun = bpy.data.objects.new('AutoSun', light_auto_sun)
scene.collection.objects.link(ob_auto_sun)
ob_auto_sun.rotation_euler = (0.872665, 0.174533, 0.523599)
bpy.context.view_layer.update()
